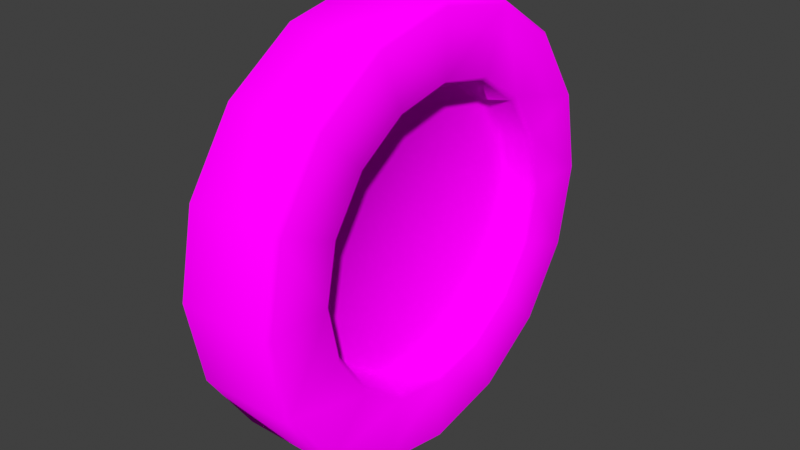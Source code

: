# Source: coin.blend  (saved by Blender 3.0.42; exported with 4.5.12 LTS)
import bpy
from mathutils import Matrix  # noqa: F401  (used for matrix-valued properties, if any)

bpy.ops.wm.read_factory_settings(use_empty=True)
scene = bpy.context.scene
scene.name = 'Scene'

# ---- collections
col_collection = bpy.data.collections.new('Collection'); scene.collection.children.link(col_collection)

# ---- images (referenced by path relative to the original .blend; pixels are not part of the script)
import os
ASSET_DIR = os.environ.get("B2B_ASSET_DIR", "")  # directory of the original .blend (textures are referenced by path, not embedded)
HERE = os.path.dirname(os.path.abspath(__file__))  # packed textures are extracted next to this script under _unpacked/

def load_image(name, relpath, width, height, colorspace="sRGB"):
    """Load a texture the original file referenced (path relative to the .blend, or extracted next to this script)."""
    p = next((c for c in (os.path.join(HERE, relpath), os.path.join(ASSET_DIR, relpath)) if relpath and os.path.exists(c)), "")
    if p:
        img = bpy.data.images.load(p, check_existing=True)
        img.name = name
    else:  # same state as the original file: an image datablock whose file is absent (Cycles renders it pink)
        img = bpy.data.images.new(name, width, height)
        img.source = "FILE"
        img.filepath = "//" + (relpath or name)
    img.colorspace_settings.name = colorspace
    return img
img_coin = load_image('coin', 'coinC_2.tif', 1024, 1024, 'sRGB')

# ---- materials (node trees are filled in below, after node groups)
mat_material_003 = bpy.data.materials.new('Material.003')

# ---- material node trees
mat_material_003.use_nodes = True; mat_material_003.node_tree.nodes.clear()
_N = mat_material_003.node_tree.nodes; _L = mat_material_003.node_tree.links
n0 = _N.new('ShaderNodeOutputMaterial'); n0.name = 'Material Output'; n0.location = (300, 300)
n1 = _N.new('ShaderNodeBsdfDiffuse'); n1.name = 'Diffuse BSDF'; n1.location = (10, 300)
n1.inputs[1].default_value = 0.5
n2 = _N.new('ShaderNodeTexImage'); n2.name = 'Image Texture'; n2.location = (-280, 280)
n2.image = img_coin
_L.new(n1.outputs[0], n0.inputs[0])
_L.new(n2.outputs[0], n1.inputs[0])
n0.is_active_output = True

# ---- world
world_world = bpy.data.worlds.new('World'); scene.world = world_world
world_world.use_nodes = True; world_world.node_tree.nodes.clear()
_N = world_world.node_tree.nodes; _L = world_world.node_tree.links
n0 = _N.new('ShaderNodeOutputWorld'); n0.name = 'World Output'; n0.location = (300, 300)
n1 = _N.new('ShaderNodeBackground'); n1.name = 'Background'; n1.location = (10, 300)
n1.inputs[0].default_value = (0.05088, 0.05088, 0.05088, 1.0)
_L.new(n1.outputs[0], n0.inputs[0])
n0.is_active_output = True
world_world.color = (0.05088, 0.05088, 0.05088)
world_world.use_sun_shadow = False
world_world.sun_shadow_jitter_overblur = 0.0

# ---- meshes
me_cylinder_004 = bpy.data.meshes.new('Cylinder.004')
me_cylinder_004.from_pydata([(-0.2107, 0.6586, 0.002195), (-0.2317, 0.6829, 0.002195), (0.228, 0.6829, 0.002195), (0.207, 0.6586, 0.002195), (-0.2317, 0.6306, -0.2607), (-0.2107, 0.6082, -0.2514), (0.207, 0.6082, -0.2514), (0.228, 0.6306, -0.2607), (-0.2317, 0.4817, -0.4836), (-0.2107, 0.4645, -0.4664), (0.207, 0.4645, -0.4664), (0.228, 0.4817, -0.4836), (-0.2317, 0.2588, -0.6325), (-0.2107, 0.2495, -0.6101), (0.207, 0.2495, -0.6101), (0.228, 0.2588, -0.6325), (-0.2317, -0.004088, -0.6848), (-0.2107, -0.004088, -0.6605), (0.207, -0.004088, -0.6605), (0.228, -0.004088, -0.6848), (-0.2317, -0.267, -0.6325), (-0.2107, -0.2577, -0.6101), (0.207, -0.2577, -0.6101), (0.228, -0.267, -0.6325), (-0.2317, -0.4899, -0.4836), (-0.2107, -0.4727, -0.4664), (0.207, -0.4727, -0.4664), (0.228, -0.4899, -0.4836), (-0.2317, -0.6388, -0.2607), (-0.2107, -0.6164, -0.2514), (0.207, -0.6164, -0.2514), (0.228, -0.6388, -0.2607), (-0.2317, -0.6911, 0.002195), (-0.2107, -0.6668, 0.002195), (0.207, -0.6668, 0.002195), (0.228, -0.6911, 0.002195), (-0.2317, -0.6388, 0.2651), (-0.2107, -0.6164, 0.2558), (0.207, -0.6164, 0.2558), (0.228, -0.6388, 0.2651), (-0.2317, -0.4899, 0.488), (-0.2107, -0.4727, 0.4708), (0.207, -0.4727, 0.4708), (0.228, -0.4899, 0.488), (-0.2317, -0.267, 0.6369), (-0.2107, -0.2577, 0.6145), (0.207, -0.2577, 0.6145), (0.228, -0.267, 0.6369), (-0.2317, -0.004087, 0.6892), (-0.2107, -0.004087, 0.6649), (0.207, -0.004087, 0.6649), (0.228, -0.004087, 0.6892), (-0.2317, 0.2588, 0.6369), (-0.2107, 0.2495, 0.6145), (0.207, 0.2495, 0.6145), (0.228, 0.2588, 0.6369), (-0.2317, 0.4817, 0.488), (-0.2107, 0.4645, 0.4708), (0.207, 0.4645, 0.4708), (0.228, 0.4817, 0.488), (-0.2317, 0.6306, 0.2651), (-0.2107, 0.6082, 0.2558), (0.207, 0.6082, 0.2558), (0.228, 0.6306, 0.2651), (-0.2317, 0.9738, 0.002195), (-0.21, 0.9959, 0.002195), (-0.21, 0.9198, -0.3805), (-0.2317, 0.8994, -0.372), (0.228, 0.8994, -0.372), (0.2063, 0.9198, -0.3805), (0.2063, 0.9959, 0.002195), (0.228, 0.9738, 0.002195), (-0.21, 0.703, -0.7049), (-0.2317, 0.6874, -0.6893), (0.228, 0.6874, -0.6893), (0.2063, 0.703, -0.7049), (-0.21, 0.3786, -0.9217), (-0.2317, 0.3701, -0.9012), (0.228, 0.3701, -0.9012), (0.2063, 0.3786, -0.9217), (-0.21, -0.004088, -0.9978), (-0.2317, -0.004088, -0.9757), (0.228, -0.004088, -0.9757), (0.2063, -0.004088, -0.9978), (-0.21, -0.3868, -0.9217), (-0.2317, -0.3783, -0.9012), (0.228, -0.3783, -0.9012), (0.2063, -0.3868, -0.9217), (-0.21, -0.7112, -0.7049), (-0.2317, -0.6956, -0.6893), (0.228, -0.6956, -0.6893), (0.2063, -0.7112, -0.7049), (-0.21, -0.928, -0.3805), (-0.2317, -0.9075, -0.372), (0.228, -0.9075, -0.372), (0.2063, -0.928, -0.3805), (-0.21, -1.004, 0.002195), (-0.2317, -0.982, 0.002195), (0.228, -0.982, 0.002195), (0.2063, -1.004, 0.002195), (-0.21, -0.928, 0.3849), (-0.2317, -0.9075, 0.3764), (0.228, -0.9075, 0.3764), (0.2063, -0.928, 0.3849), (-0.21, -0.7112, 0.7093), (-0.2317, -0.6956, 0.6937), (0.228, -0.6956, 0.6937), (0.2063, -0.7112, 0.7093), (-0.21, -0.3868, 0.9261), (-0.2317, -0.3783, 0.9056), (0.228, -0.3783, 0.9056), (0.2063, -0.3868, 0.9261), (-0.21, -0.004087, 1.002), (-0.2317, -0.004087, 0.9801), (0.228, -0.004087, 0.9801), (0.2063, -0.004087, 1.002), (-0.21, 0.3786, 0.9261), (-0.2317, 0.3701, 0.9056), (0.228, 0.3701, 0.9056), (0.2063, 0.3786, 0.9261), (-0.21, 0.703, 0.7093), (-0.2317, 0.6874, 0.6937), (0.228, 0.6874, 0.6937), (0.2063, 0.703, 0.7093), (-0.21, 0.9198, 0.3849), (-0.2317, 0.8994, 0.3764), (0.228, 0.8994, 0.3764), (0.2063, 0.9198, 0.3849), (-0.08432, 0.6096, 0.002195), (-0.1053, 0.6339, 0.002195), (-0.1053, 0.5853, -0.242), (-0.08432, 0.5629, -0.2326), (0.08061, 0.5629, -0.2326), (0.1016, 0.5853, -0.242), (0.1016, 0.6339, 0.002195), (0.08061, 0.6096, 0.002195), (-0.1053, 0.447, -0.4489), (-0.08432, 0.4298, -0.4317), (0.08061, 0.4298, -0.4317), (0.1016, 0.447, -0.4489), (-0.1053, 0.2401, -0.5872), (-0.08432, 0.2308, -0.5648), (0.08061, 0.2308, -0.5648), (0.1016, 0.2401, -0.5872), (-0.1053, -0.004088, -0.6358), (-0.08432, -0.004088, -0.6115), (0.08061, -0.004088, -0.6115), (0.1016, -0.004088, -0.6358), (-0.1053, -0.2482, -0.5872), (-0.08432, -0.2389, -0.5648), (0.08061, -0.2389, -0.5648), (0.1016, -0.2482, -0.5872), (-0.1053, -0.4552, -0.4489), (-0.08432, -0.438, -0.4317), (0.08061, -0.438, -0.4317), (0.1016, -0.4552, -0.4489), (-0.1053, -0.5935, -0.242), (-0.08432, -0.5711, -0.2326), (0.08061, -0.5711, -0.2326), (0.1016, -0.5935, -0.242), (-0.1053, -0.6421, 0.002195), (-0.08432, -0.6178, 0.002195), (0.08061, -0.6178, 0.002195), (0.1016, -0.6421, 0.002195), (-0.1053, -0.5935, 0.2463), (-0.08432, -0.5711, 0.237), (0.08061, -0.5711, 0.237), (0.1016, -0.5935, 0.2463), (-0.1053, -0.4552, 0.4533), (-0.08432, -0.438, 0.4361), (0.08061, -0.438, 0.4361), (0.1016, -0.4552, 0.4533), (-0.1053, -0.2482, 0.5916), (-0.08432, -0.2389, 0.5692), (0.08061, -0.2389, 0.5692), (0.1016, -0.2482, 0.5916), (-0.1053, -0.004087, 0.6402), (-0.08432, -0.004087, 0.6159), (0.08061, -0.004087, 0.6159), (0.1016, -0.004087, 0.6402), (-0.1053, 0.2401, 0.5916), (-0.08432, 0.2308, 0.5692), (0.08061, 0.2308, 0.5692), (0.1016, 0.2401, 0.5916), (-0.1053, 0.447, 0.4533), (-0.08432, 0.4298, 0.4361), (0.08061, 0.4298, 0.4361), (0.1016, 0.447, 0.4533), (-0.1053, 0.5853, 0.2463), (-0.08432, 0.5629, 0.237), (0.08061, 0.5629, 0.237), (0.1016, 0.5853, 0.2463)], [], [(127, 65, 124), (75, 76, 72), (79, 80, 76), (83, 84, 80), (87, 88, 84), (91, 92, 88), (95, 96, 92), (99, 100, 96), (103, 104, 100), (107, 108, 104), (111, 112, 108), (115, 116, 112), (119, 120, 116), (123, 124, 120), (46, 179, 50), (189, 141, 157), (69, 72, 66), (22, 147, 151), (0, 188, 61), (62, 134, 3), (6, 139, 10), (9, 140, 136), (10, 143, 14), (13, 144, 140), (14, 147, 18), (16, 85, 20), (21, 144, 17), (25, 148, 21), (26, 151, 155), (29, 152, 25), (30, 155, 159), (29, 160, 156), (30, 163, 34), (37, 160, 33), (38, 163, 167), (41, 164, 37), (42, 167, 171), (45, 168, 41), (42, 175, 46), (48, 109, 113), (49, 172, 45), (53, 176, 49), (54, 179, 183), (57, 180, 53), (54, 187, 58), (57, 188, 184), (58, 191, 62), (70, 66, 65), (1, 67, 4), (9, 130, 5), (170, 154, 138), (19, 86, 82), (51, 110, 47), (20, 89, 24), (48, 117, 52), (23, 90, 86), (51, 118, 114), (24, 93, 28), (52, 121, 56), (27, 94, 90), (60, 64, 1), (59, 118, 55), (32, 93, 97), (2, 68, 71), (56, 125, 60), (35, 94, 31), (8, 67, 73), (59, 126, 122), (32, 101, 36), (11, 68, 7), (6, 134, 133), (35, 102, 98), (8, 77, 12), (63, 71, 126), (36, 105, 40), (11, 78, 74), (43, 102, 39), (16, 77, 81), (44, 105, 109), (19, 78, 15), (47, 106, 43), (66, 64, 65), (69, 71, 68), (72, 67, 66), (75, 68, 74), (76, 73, 72), (75, 78, 79), (76, 81, 77), (79, 82, 83), (84, 81, 80), (83, 86, 87), (88, 85, 84), (87, 90, 91), (92, 89, 88), (91, 94, 95), (92, 97, 93), (95, 98, 99), (100, 97, 96), (103, 98, 102), (104, 101, 100), (103, 106, 107), (104, 109, 105), (107, 110, 111), (108, 113, 109), (111, 114, 115), (112, 117, 113), (115, 118, 119), (120, 117, 116), (123, 118, 122), (120, 125, 121), (123, 126, 127), (124, 64, 125), (127, 71, 70), (1, 5, 0), (2, 6, 7), (8, 5, 4), (11, 6, 10), (12, 9, 8), (15, 10, 14), (16, 13, 12), (19, 14, 18), (20, 17, 16), (19, 22, 23), (24, 21, 20), (23, 26, 27), (28, 25, 24), (27, 30, 31), (32, 29, 28), (35, 30, 34), (32, 37, 33), (35, 38, 39), (36, 41, 37), (39, 42, 43), (40, 45, 41), (43, 46, 47), (48, 45, 44), (47, 50, 51), (48, 53, 49), (51, 54, 55), (52, 57, 53), (55, 58, 59), (56, 61, 57), (59, 62, 63), (1, 61, 60), (2, 62, 3), (129, 131, 128), (134, 132, 133), (130, 137, 131), (133, 138, 139), (140, 137, 136), (143, 138, 142), (144, 141, 140), (147, 142, 146), (144, 149, 145), (147, 150, 151), (148, 153, 149), (151, 154, 155), (156, 153, 152), (159, 154, 158), (160, 157, 156), (163, 158, 162), (160, 165, 161), (163, 166, 167), (164, 169, 165), (167, 170, 171), (172, 169, 168), (175, 170, 174), (176, 173, 172), (179, 174, 178), (176, 181, 177), (179, 182, 183), (180, 185, 181), (183, 186, 187), (184, 189, 185), (187, 190, 191), (129, 189, 188), (134, 190, 135), (5, 129, 0), (127, 70, 65), (75, 79, 76), (79, 83, 80), (83, 87, 84), (87, 91, 88), (91, 95, 92), (95, 99, 96), (99, 103, 100), (103, 107, 104), (107, 111, 108), (111, 115, 112), (115, 119, 116), (119, 123, 120), (123, 127, 124), (46, 175, 179), (189, 128, 131), (131, 137, 189), (137, 141, 189), (141, 145, 149), (149, 153, 157), (157, 161, 165), (165, 169, 173), (173, 177, 181), (181, 185, 189), (141, 149, 157), (157, 165, 189), (165, 173, 189), (173, 181, 189), (69, 75, 72), (22, 18, 147), (0, 129, 188), (62, 191, 134), (6, 133, 139), (9, 13, 140), (10, 139, 143), (13, 17, 144), (14, 143, 147), (16, 81, 85), (21, 148, 144), (25, 152, 148), (26, 22, 151), (29, 156, 152), (30, 26, 155), (29, 33, 160), (30, 159, 163), (37, 164, 160), (38, 34, 163), (41, 168, 164), (42, 38, 167), (45, 172, 168), (42, 171, 175), (48, 44, 109), (49, 176, 172), (53, 180, 176), (54, 50, 179), (57, 184, 180), (54, 183, 187), (57, 61, 188), (58, 187, 191), (70, 69, 66), (1, 64, 67), (9, 136, 130), (138, 132, 135), (135, 190, 138), (190, 186, 138), (186, 182, 170), (182, 178, 170), (178, 174, 170), (170, 166, 162), (162, 158, 154), (154, 150, 146), (146, 142, 154), (142, 138, 154), (170, 162, 154), (138, 186, 170), (19, 23, 86), (51, 114, 110), (20, 85, 89), (48, 113, 117), (23, 27, 90), (51, 55, 118), (24, 89, 93), (52, 117, 121), (27, 31, 94), (60, 125, 64), (59, 122, 118), (32, 28, 93), (2, 7, 68), (56, 121, 125), (35, 98, 94), (8, 4, 67), (59, 63, 126), (32, 97, 101), (11, 74, 68), (6, 3, 134), (35, 39, 102), (8, 73, 77), (63, 2, 71), (36, 101, 105), (11, 15, 78), (43, 106, 102), (16, 12, 77), (44, 40, 105), (19, 82, 78), (47, 110, 106), (66, 67, 64), (69, 70, 71), (72, 73, 67), (75, 69, 68), (76, 77, 73), (75, 74, 78), (76, 80, 81), (79, 78, 82), (84, 85, 81), (83, 82, 86), (88, 89, 85), (87, 86, 90), (92, 93, 89), (91, 90, 94), (92, 96, 97), (95, 94, 98), (100, 101, 97), (103, 99, 98), (104, 105, 101), (103, 102, 106), (104, 108, 109), (107, 106, 110), (108, 112, 113), (111, 110, 114), (112, 116, 117), (115, 114, 118), (120, 121, 117), (123, 119, 118), (120, 124, 125), (123, 122, 126), (124, 65, 64), (127, 126, 71), (1, 4, 5), (2, 3, 6), (8, 9, 5), (11, 7, 6), (12, 13, 9), (15, 11, 10), (16, 17, 13), (19, 15, 14), (20, 21, 17), (19, 18, 22), (24, 25, 21), (23, 22, 26), (28, 29, 25), (27, 26, 30), (32, 33, 29), (35, 31, 30), (32, 36, 37), (35, 34, 38), (36, 40, 41), (39, 38, 42), (40, 44, 45), (43, 42, 46), (48, 49, 45), (47, 46, 50), (48, 52, 53), (51, 50, 54), (52, 56, 57), (55, 54, 58), (56, 60, 61), (59, 58, 62), (1, 0, 61), (2, 63, 62), (129, 130, 131), (134, 135, 132), (130, 136, 137), (133, 132, 138), (140, 141, 137), (143, 139, 138), (144, 145, 141), (147, 143, 142), (144, 148, 149), (147, 146, 150), (148, 152, 153), (151, 150, 154), (156, 157, 153), (159, 155, 154), (160, 161, 157), (163, 159, 158), (160, 164, 165), (163, 162, 166), (164, 168, 169), (167, 166, 170), (172, 173, 169), (175, 171, 170), (176, 177, 173), (179, 175, 174), (176, 180, 181), (179, 178, 182), (180, 184, 185), (183, 182, 186), (184, 188, 189), (187, 186, 190), (129, 128, 189), (134, 191, 190), (5, 130, 129)])
me_cylinder_004.polygons.foreach_set('use_smooth', [True] * 380)
_uv = me_cylinder_004.uv_layers.new(name='UVMap')
_uv.uv.foreach_set('vector', [0.097, 0.7765, 0.1576, 0.7185, 0.1576, 0.7765, 0.097, 0.6026, 0.1576, 0.5446, 0.1576, 0.6026, 0.097, 0.5446, 0.1576, 0.4867, 0.1576, 0.5446, 0.097, 0.4867, 0.1576, 0.4287, 0.1576, 0.4867, 0.097, 0.4287, 0.1576, 0.3707, 0.1576, 0.4287, 0.097, 0.3707, 0.1576, 0.3128, 0.1576, 0.3707, 0.097, 0.3128, 0.1576, 0.2548, 0.1576, 0.3128, 0.097, 0.2548, 0.1576, 0.1969, 0.1576, 0.2548, 0.097, 0.1969, 0.1576, 0.1389, 0.1576, 0.1969, 0.097, 0.1389, 0.1576, 0.08093, 0.1576, 0.1389, 0.097, 0.08093, 0.1576, 0.02296, 0.1576, 0.08093, 0.097, 0.9504, 0.1576, 0.8924, 0.1576, 0.9504, 0.097, 0.8924, 0.1576, 0.8345, 0.1576, 0.8924, 0.097, 0.8345, 0.1576, 0.7765, 0.1576, 0.8345, 0.05916, 0.08093, 0.04327, 0.02296, 0.05916, 0.02296, 0.5074, 0.4421, 0.363, 0.5386, 0.2666, 0.3942, 0.097, 0.6606, 0.1576, 0.6026, 0.1576, 0.6606, 0.05916, 0.4287, 0.04327, 0.4867, 0.04327, 0.4287, 0.1955, 0.7185, 0.2114, 0.7765, 0.1955, 0.7765, 0.05916, 0.7765, 0.04327, 0.7185, 0.05916, 0.7185, 0.05916, 0.6606, 0.04327, 0.6026, 0.05916, 0.6026, 0.1955, 0.6026, 0.2114, 0.5446, 0.2114, 0.6026, 0.05916, 0.6026, 0.04327, 0.5446, 0.05916, 0.5446, 0.1955, 0.5446, 0.2114, 0.4867, 0.2114, 0.5446, 0.05916, 0.5446, 0.04327, 0.4867, 0.05916, 0.4867, 0.1904, 0.4867, 0.1622, 0.4287, 0.1904, 0.4287, 0.1955, 0.4287, 0.2114, 0.4867, 0.1955, 0.4867, 0.1955, 0.3707, 0.2114, 0.4287, 0.1955, 0.4287, 0.05916, 0.3707, 0.04327, 0.4287, 0.04327, 0.3707, 0.1955, 0.3128, 0.2114, 0.3707, 0.1955, 0.3707, 0.05916, 0.3128, 0.04327, 0.3707, 0.04327, 0.3128, 0.1955, 0.3128, 0.2114, 0.2548, 0.2114, 0.3128, 0.05916, 0.3128, 0.04327, 0.2548, 0.05916, 0.2548, 0.1955, 0.1969, 0.2114, 0.2548, 0.1955, 0.2548, 0.05916, 0.1969, 0.04327, 0.2548, 0.04327, 0.1969, 0.1955, 0.1389, 0.2114, 0.1969, 0.1955, 0.1969, 0.05916, 0.1389, 0.04327, 0.1969, 0.04327, 0.1389, 0.1955, 0.08093, 0.2114, 0.1389, 0.1955, 0.1389, 0.05916, 0.1389, 0.04327, 0.08093, 0.05916, 0.08093, 0.1904, 0.02296, 0.1622, 0.08093, 0.1622, 0.02296, 0.1955, 0.02296, 0.2114, 0.08093, 0.1955, 0.08093, 0.1955, 0.8924, 0.2114, 0.9504, 0.1955, 0.9504, 0.05916, 0.8924, 0.04327, 0.9504, 0.04327, 0.8924, 0.1955, 0.8345, 0.2114, 0.8924, 0.1955, 0.8924, 0.05916, 0.8924, 0.04327, 0.8345, 0.05916, 0.8345, 0.1955, 0.8345, 0.2114, 0.7765, 0.2114, 0.8345, 0.05916, 0.8345, 0.04327, 0.7765, 0.05916, 0.7765, 0.097, 0.7185, 0.1576, 0.6606, 0.1576, 0.7185, 0.1904, 0.7185, 0.1622, 0.6606, 0.1904, 0.6606, 0.1955, 0.6026, 0.2114, 0.6606, 0.1955, 0.6606, 0.4135, 0.2836, 0.2648, 0.1842, 0.3642, 0.03551, 0.06423, 0.4867, 0.09249, 0.4287, 0.09249, 0.4867, 0.06423, 0.02296, 0.09249, 0.08093, 0.06423, 0.08093, 0.1904, 0.4287, 0.1622, 0.3707, 0.1904, 0.3707, 0.1904, 0.9504, 0.1622, 0.8924, 0.1904, 0.8924, 0.06423, 0.4287, 0.09249, 0.3707, 0.09249, 0.4287, 0.06423, 0.9504, 0.09249, 0.8924, 0.09249, 0.9504, 0.1904, 0.3707, 0.1622, 0.3128, 0.1904, 0.3128, 0.1904, 0.8924, 0.1622, 0.8345, 0.1904, 0.8345, 0.06423, 0.3707, 0.09249, 0.3128, 0.09249, 0.3707, 0.1904, 0.7765, 0.1622, 0.7185, 0.1904, 0.7185, 0.06423, 0.8345, 0.09249, 0.8924, 0.06423, 0.8924, 0.1904, 0.2548, 0.1622, 0.3128, 0.1622, 0.2548, 0.06423, 0.7185, 0.09249, 0.6606, 0.09249, 0.7185, 0.1904, 0.8345, 0.1622, 0.7765, 0.1904, 0.7765, 0.06423, 0.2548, 0.09249, 0.3128, 0.06423, 0.3128, 0.1904, 0.6026, 0.1622, 0.6606, 0.1622, 0.6026, 0.06423, 0.8345, 0.09249, 0.7765, 0.09249, 0.8345, 0.1904, 0.2548, 0.1622, 0.1969, 0.1904, 0.1969, 0.06423, 0.6026, 0.09249, 0.6606, 0.06423, 0.6606, 0.05916, 0.6606, 0.04327, 0.7185, 0.04327, 0.6606, 0.06423, 0.2548, 0.09249, 0.1969, 0.09249, 0.2548, 0.1904, 0.6026, 0.1622, 0.5446, 0.1904, 0.5446, 0.06423, 0.7765, 0.09249, 0.7185, 0.09249, 0.7765, 0.1904, 0.1969, 0.1622, 0.1389, 0.1904, 0.1389, 0.06423, 0.6026, 0.09249, 0.5446, 0.09249, 0.6026, 0.06423, 0.1389, 0.09249, 0.1969, 0.06423, 0.1969, 0.1904, 0.4867, 0.1622, 0.5446, 0.1622, 0.4867, 0.1904, 0.08093, 0.1622, 0.1389, 0.1622, 0.08093, 0.06423, 0.4867, 0.09249, 0.5446, 0.06423, 0.5446, 0.06423, 0.08093, 0.09249, 0.1389, 0.06423, 0.1389, 0.1576, 0.6606, 0.1622, 0.7185, 0.1576, 0.7185, 0.097, 0.6606, 0.09249, 0.7185, 0.09249, 0.6606, 0.1576, 0.6026, 0.1622, 0.6606, 0.1576, 0.6606, 0.097, 0.6026, 0.09249, 0.6606, 0.09249, 0.6026, 0.1576, 0.5446, 0.1622, 0.6026, 0.1576, 0.6026, 0.097, 0.6026, 0.09249, 0.5446, 0.097, 0.5446, 0.1576, 0.5446, 0.1622, 0.4867, 0.1622, 0.5446, 0.097, 0.5446, 0.09249, 0.4867, 0.097, 0.4867, 0.1576, 0.4287, 0.1622, 0.4867, 0.1576, 0.4867, 0.097, 0.4867, 0.09249, 0.4287, 0.097, 0.4287, 0.1576, 0.3707, 0.1622, 0.4287, 0.1576, 0.4287, 0.097, 0.4287, 0.09249, 0.3707, 0.097, 0.3707, 0.1576, 0.3128, 0.1622, 0.3707, 0.1576, 0.3707, 0.097, 0.3707, 0.09249, 0.3128, 0.097, 0.3128, 0.1576, 0.3128, 0.1622, 0.2548, 0.1622, 0.3128, 0.097, 0.3128, 0.09249, 0.2548, 0.097, 0.2548, 0.1576, 0.1969, 0.1622, 0.2548, 0.1576, 0.2548, 0.097, 0.1969, 0.09249, 0.2548, 0.09249, 0.1969, 0.1576, 0.1389, 0.1622, 0.1969, 0.1576, 0.1969, 0.097, 0.1969, 0.09249, 0.1389, 0.097, 0.1389, 0.1576, 0.1389, 0.1622, 0.08093, 0.1622, 0.1389, 0.097, 0.1389, 0.09249, 0.08093, 0.097, 0.08093, 0.1576, 0.08093, 0.1622, 0.02296, 0.1622, 0.08093, 0.097, 0.08093, 0.09249, 0.02296, 0.097, 0.02296, 0.1576, 0.9504, 0.1622, 0.8924, 0.1622, 0.9504, 0.097, 0.9504, 0.09249, 0.8924, 0.097, 0.8924, 0.1576, 0.8345, 0.1622, 0.8924, 0.1576, 0.8924, 0.097, 0.8345, 0.09249, 0.8924, 0.09249, 0.8345, 0.1576, 0.8345, 0.1622, 0.7765, 0.1622, 0.8345, 0.097, 0.8345, 0.09249, 0.7765, 0.097, 0.7765, 0.1576, 0.7765, 0.1622, 0.7185, 0.1622, 0.7765, 0.097, 0.7765, 0.09249, 0.7185, 0.097, 0.7185, 0.1904, 0.7185, 0.1955, 0.6606, 0.1955, 0.7185, 0.06423, 0.7185, 0.05916, 0.6606, 0.06423, 0.6606, 0.1904, 0.6026, 0.1955, 0.6606, 0.1904, 0.6606, 0.06423, 0.6026, 0.05916, 0.6606, 0.05916, 0.6026, 0.1904, 0.5446, 0.1955, 0.6026, 0.1904, 0.6026, 0.06423, 0.5446, 0.05916, 0.6026, 0.05916, 0.5446, 0.1904, 0.4867, 0.1955, 0.5446, 0.1904, 0.5446, 0.06423, 0.4867, 0.05916, 0.5446, 0.05916, 0.4867, 0.1904, 0.4287, 0.1955, 0.4867, 0.1904, 0.4867, 0.06423, 0.4867, 0.05916, 0.4287, 0.06423, 0.4287, 0.1904, 0.3707, 0.1955, 0.4287, 0.1904, 0.4287, 0.06423, 0.4287, 0.05916, 0.3707, 0.06423, 0.3707, 0.1904, 0.3128, 0.1955, 0.3707, 0.1904, 0.3707, 0.06423, 0.3707, 0.05916, 0.3128, 0.06423, 0.3128, 0.1904, 0.2548, 0.1955, 0.3128, 0.1904, 0.3128, 0.06423, 0.2548, 0.05916, 0.3128, 0.05916, 0.2548, 0.1904, 0.2548, 0.1955, 0.1969, 0.1955, 0.2548, 0.06423, 0.2548, 0.05916, 0.1969, 0.06423, 0.1969, 0.1904, 0.1969, 0.1955, 0.1389, 0.1955, 0.1969, 0.06423, 0.1969, 0.05916, 0.1389, 0.06423, 0.1389, 0.1904, 0.1389, 0.1955, 0.08093, 0.1955, 0.1389, 0.06423, 0.1389, 0.05916, 0.08093, 0.06423, 0.08093, 0.1904, 0.02296, 0.1955, 0.08093, 0.1904, 0.08093, 0.06423, 0.08093, 0.05916, 0.02296, 0.06423, 0.02296, 0.1904, 0.9504, 0.1955, 0.8924, 0.1955, 0.9504, 0.06423, 0.9504, 0.05916, 0.8924, 0.06423, 0.8924, 0.1904, 0.8924, 0.1955, 0.8345, 0.1955, 0.8924, 0.06423, 0.8924, 0.05916, 0.8345, 0.06423, 0.8345, 0.1904, 0.8345, 0.1955, 0.7765, 0.1955, 0.8345, 0.06423, 0.8345, 0.05916, 0.7765, 0.06423, 0.7765, 0.1904, 0.7185, 0.1955, 0.7765, 0.1904, 0.7765, 0.06423, 0.7185, 0.05916, 0.7765, 0.05916, 0.7185, 0.2114, 0.7185, 0.2164, 0.6606, 0.2164, 0.7185, 0.04327, 0.7185, 0.0382, 0.6606, 0.04327, 0.6606, 0.2114, 0.6606, 0.2164, 0.6026, 0.2164, 0.6606, 0.04327, 0.6606, 0.0382, 0.6026, 0.04327, 0.6026, 0.2114, 0.5446, 0.2164, 0.6026, 0.2114, 0.6026, 0.04327, 0.5446, 0.0382, 0.6026, 0.0382, 0.5446, 0.2114, 0.4867, 0.2164, 0.5446, 0.2114, 0.5446, 0.04327, 0.4867, 0.0382, 0.5446, 0.0382, 0.4867, 0.2114, 0.4867, 0.2164, 0.4287, 0.2164, 0.4867, 0.04327, 0.4867, 0.0382, 0.4287, 0.04327, 0.4287, 0.2114, 0.4287, 0.2164, 0.3707, 0.2164, 0.4287, 0.04327, 0.4287, 0.0382, 0.3707, 0.04327, 0.3707, 0.2114, 0.3128, 0.2164, 0.3707, 0.2114, 0.3707, 0.04327, 0.3128, 0.0382, 0.3707, 0.0382, 0.3128, 0.2114, 0.2548, 0.2164, 0.3128, 0.2114, 0.3128, 0.04327, 0.2548, 0.0382, 0.3128, 0.0382, 0.2548, 0.2114, 0.2548, 0.2164, 0.1969, 0.2164, 0.2548, 0.04327, 0.2548, 0.0382, 0.1969, 0.04327, 0.1969, 0.2114, 0.1969, 0.2164, 0.1389, 0.2164, 0.1969, 0.04327, 0.1969, 0.0382, 0.1389, 0.04327, 0.1389, 0.2114, 0.08093, 0.2164, 0.1389, 0.2114, 0.1389, 0.04327, 0.08093, 0.0382, 0.1389, 0.0382, 0.08093, 0.2114, 0.02296, 0.2164, 0.08093, 0.2114, 0.08093, 0.04327, 0.02296, 0.0382, 0.08093, 0.0382, 0.02296, 0.2114, 0.9504, 0.2164, 0.8924, 0.2164, 0.9504, 0.04327, 0.9504, 0.0382, 0.8924, 0.04327, 0.8924, 0.2114, 0.8924, 0.2164, 0.8345, 0.2164, 0.8924, 0.04327, 0.8924, 0.0382, 0.8345, 0.04327, 0.8345, 0.2114, 0.8345, 0.2164, 0.7765, 0.2164, 0.8345, 0.04327, 0.8345, 0.0382, 0.7765, 0.04327, 0.7765, 0.2114, 0.7185, 0.2164, 0.7765, 0.2114, 0.7765, 0.04327, 0.7185, 0.0382, 0.7765, 0.0382, 0.7185, 0.1955, 0.6606, 0.2114, 0.7185, 0.1955, 0.7185, 0.097, 0.7765, 0.097, 0.7185, 0.1576, 0.7185, 0.097, 0.6026, 0.097, 0.5446, 0.1576, 0.5446, 0.097, 0.5446, 0.097, 0.4867, 0.1576, 0.4867, 0.097, 0.4867, 0.097, 0.4287, 0.1576, 0.4287, 0.097, 0.4287, 0.097, 0.3707, 0.1576, 0.3707, 0.097, 0.3707, 0.097, 0.3128, 0.1576, 0.3128, 0.097, 0.3128, 0.097, 0.2548, 0.1576, 0.2548, 0.097, 0.2548, 0.097, 0.1969, 0.1576, 0.1969, 0.097, 0.1969, 0.097, 0.1389, 0.1576, 0.1389, 0.097, 0.1389, 0.097, 0.08093, 0.1576, 0.08093, 0.097, 0.08093, 0.097, 0.02296, 0.1576, 0.02296, 0.097, 0.9504, 0.097, 0.8924, 0.1576, 0.8924, 0.097, 0.8924, 0.097, 0.8345, 0.1576, 0.8345, 0.097, 0.8345, 0.097, 0.7765, 0.1576, 0.7765, 0.05916, 0.08093, 0.04327, 0.08093, 0.04327, 0.02296, 0.5074, 0.4421, 0.4891, 0.4864, 0.4552, 0.5203, 0.4552, 0.5203, 0.4109, 0.5386, 0.5074, 0.4421, 0.4109, 0.5386, 0.363, 0.5386, 0.5074, 0.4421, 0.363, 0.5386, 0.3188, 0.5203, 0.2849, 0.4864, 0.2849, 0.4864, 0.2666, 0.4421, 0.2666, 0.3942, 0.2666, 0.3942, 0.2849, 0.35, 0.3188, 0.3161, 0.3188, 0.3161, 0.363, 0.2978, 0.4109, 0.2978, 0.4109, 0.2978, 0.4552, 0.3161, 0.4891, 0.35, 0.4891, 0.35, 0.5074, 0.3942, 0.5074, 0.4421, 0.363, 0.5386, 0.2849, 0.4864, 0.2666, 0.3942, 0.2666, 0.3942, 0.3188, 0.3161, 0.5074, 0.4421, 0.3188, 0.3161, 0.4109, 0.2978, 0.5074, 0.4421, 0.4109, 0.2978, 0.4891, 0.35, 0.5074, 0.4421, 0.097, 0.6606, 0.097, 0.6026, 0.1576, 0.6026, 0.05916, 0.4287, 0.05916, 0.4867, 0.04327, 0.4867, 0.1955, 0.7185, 0.2114, 0.7185, 0.2114, 0.7765, 0.05916, 0.7765, 0.04327, 0.7765, 0.04327, 0.7185, 0.05916, 0.6606, 0.04327, 0.6606, 0.04327, 0.6026, 0.1955, 0.6026, 0.1955, 0.5446, 0.2114, 0.5446, 0.05916, 0.6026, 0.04327, 0.6026, 0.04327, 0.5446, 0.1955, 0.5446, 0.1955, 0.4867, 0.2114, 0.4867, 0.05916, 0.5446, 0.04327, 0.5446, 0.04327, 0.4867, 0.1904, 0.4867, 0.1622, 0.4867, 0.1622, 0.4287, 0.1955, 0.4287, 0.2114, 0.4287, 0.2114, 0.4867, 0.1955, 0.3707, 0.2114, 0.3707, 0.2114, 0.4287, 0.05916, 0.3707, 0.05916, 0.4287, 0.04327, 0.4287, 0.1955, 0.3128, 0.2114, 0.3128, 0.2114, 0.3707, 0.05916, 0.3128, 0.05916, 0.3707, 0.04327, 0.3707, 0.1955, 0.3128, 0.1955, 0.2548, 0.2114, 0.2548, 0.05916, 0.3128, 0.04327, 0.3128, 0.04327, 0.2548, 0.1955, 0.1969, 0.2114, 0.1969, 0.2114, 0.2548, 0.05916, 0.1969, 0.05916, 0.2548, 0.04327, 0.2548, 0.1955, 0.1389, 0.2114, 0.1389, 0.2114, 0.1969, 0.05916, 0.1389, 0.05916, 0.1969, 0.04327, 0.1969, 0.1955, 0.08093, 0.2114, 0.08093, 0.2114, 0.1389, 0.05916, 0.1389, 0.04327, 0.1389, 0.04327, 0.08093, 0.1904, 0.02296, 0.1904, 0.08093, 0.1622, 0.08093, 0.1955, 0.02296, 0.2114, 0.02296, 0.2114, 0.08093, 0.1955, 0.8924, 0.2114, 0.8924, 0.2114, 0.9504, 0.05916, 0.8924, 0.05916, 0.9504, 0.04327, 0.9504, 0.1955, 0.8345, 0.2114, 0.8345, 0.2114, 0.8924, 0.05916, 0.8924, 0.04327, 0.8924, 0.04327, 0.8345, 0.1955, 0.8345, 0.1955, 0.7765, 0.2114, 0.7765, 0.05916, 0.8345, 0.04327, 0.8345, 0.04327, 0.7765, 0.097, 0.7185, 0.097, 0.6606, 0.1576, 0.6606, 0.1904, 0.7185, 0.1622, 0.7185, 0.1622, 0.6606, 0.1955, 0.6026, 0.2114, 0.6026, 0.2114, 0.6606, 0.3642, 0.03551, 0.4135, 0.03551, 0.4591, 0.0544, 0.4591, 0.0544, 0.494, 0.08929, 0.3642, 0.03551, 0.494, 0.08929, 0.5129, 0.1349, 0.3642, 0.03551, 0.5129, 0.1349, 0.5129, 0.1842, 0.4135, 0.2836, 0.5129, 0.1842, 0.494, 0.2298, 0.4135, 0.2836, 0.494, 0.2298, 0.4591, 0.2647, 0.4135, 0.2836, 0.4135, 0.2836, 0.3642, 0.2836, 0.3186, 0.2647, 0.3186, 0.2647, 0.2837, 0.2298, 0.2648, 0.1842, 0.2648, 0.1842, 0.2648, 0.1349, 0.2837, 0.08929, 0.2837, 0.08929, 0.3186, 0.0544, 0.2648, 0.1842, 0.3186, 0.0544, 0.3642, 0.03551, 0.2648, 0.1842, 0.4135, 0.2836, 0.3186, 0.2647, 0.2648, 0.1842, 0.3642, 0.03551, 0.5129, 0.1349, 0.4135, 0.2836, 0.06423, 0.4867, 0.06423, 0.4287, 0.09249, 0.4287, 0.06423, 0.02296, 0.09249, 0.02296, 0.09249, 0.08093, 0.1904, 0.4287, 0.1622, 0.4287, 0.1622, 0.3707, 0.1904, 0.9504, 0.1622, 0.9504, 0.1622, 0.8924, 0.06423, 0.4287, 0.06423, 0.3707, 0.09249, 0.3707, 0.06423, 0.9504, 0.06423, 0.8924, 0.09249, 0.8924, 0.1904, 0.3707, 0.1622, 0.3707, 0.1622, 0.3128, 0.1904, 0.8924, 0.1622, 0.8924, 0.1622, 0.8345, 0.06423, 0.3707, 0.06423, 0.3128, 0.09249, 0.3128, 0.1904, 0.7765, 0.1622, 0.7765, 0.1622, 0.7185, 0.06423, 0.8345, 0.09249, 0.8345, 0.09249, 0.8924, 0.1904, 0.2548, 0.1904, 0.3128, 0.1622, 0.3128, 0.06423, 0.7185, 0.06423, 0.6606, 0.09249, 0.6606, 0.1904, 0.8345, 0.1622, 0.8345, 0.1622, 0.7765, 0.06423, 0.2548, 0.09249, 0.2548, 0.09249, 0.3128, 0.1904, 0.6026, 0.1904, 0.6606, 0.1622, 0.6606, 0.06423, 0.8345, 0.06423, 0.7765, 0.09249, 0.7765, 0.1904, 0.2548, 0.1622, 0.2548, 0.1622, 0.1969, 0.06423, 0.6026, 0.09249, 0.6026, 0.09249, 0.6606, 0.05916, 0.6606, 0.05916, 0.7185, 0.04327, 0.7185, 0.06423, 0.2548, 0.06423, 0.1969, 0.09249, 0.1969, 0.1904, 0.6026, 0.1622, 0.6026, 0.1622, 0.5446, 0.06423, 0.7765, 0.06423, 0.7185, 0.09249, 0.7185, 0.1904, 0.1969, 0.1622, 0.1969, 0.1622, 0.1389, 0.06423, 0.6026, 0.06423, 0.5446, 0.09249, 0.5446, 0.06423, 0.1389, 0.09249, 0.1389, 0.09249, 0.1969, 0.1904, 0.4867, 0.1904, 0.5446, 0.1622, 0.5446, 0.1904, 0.08093, 0.1904, 0.1389, 0.1622, 0.1389, 0.06423, 0.4867, 0.09249, 0.4867, 0.09249, 0.5446, 0.06423, 0.08093, 0.09249, 0.08093, 0.09249, 0.1389, 0.1576, 0.6606, 0.1622, 0.6606, 0.1622, 0.7185, 0.097, 0.6606, 0.097, 0.7185, 0.09249, 0.7185, 0.1576, 0.6026, 0.1622, 0.6026, 0.1622, 0.6606, 0.097, 0.6026, 0.097, 0.6606, 0.09249, 0.6606, 0.1576, 0.5446, 0.1622, 0.5446, 0.1622, 0.6026, 0.097, 0.6026, 0.09249, 0.6026, 0.09249, 0.5446, 0.1576, 0.5446, 0.1576, 0.4867, 0.1622, 0.4867, 0.097, 0.5446, 0.09249, 0.5446, 0.09249, 0.4867, 0.1576, 0.4287, 0.1622, 0.4287, 0.1622, 0.4867, 0.097, 0.4867, 0.09249, 0.4867, 0.09249, 0.4287, 0.1576, 0.3707, 0.1622, 0.3707, 0.1622, 0.4287, 0.097, 0.4287, 0.09249, 0.4287, 0.09249, 0.3707, 0.1576, 0.3128, 0.1622, 0.3128, 0.1622, 0.3707, 0.097, 0.3707, 0.09249, 0.3707, 0.09249, 0.3128, 0.1576, 0.3128, 0.1576, 0.2548, 0.1622, 0.2548, 0.097, 0.3128, 0.09249, 0.3128, 0.09249, 0.2548, 0.1576, 0.1969, 0.1622, 0.1969, 0.1622, 0.2548, 0.097, 0.1969, 0.097, 0.2548, 0.09249, 0.2548, 0.1576, 0.1389, 0.1622, 0.1389, 0.1622, 0.1969, 0.097, 0.1969, 0.09249, 0.1969, 0.09249, 0.1389, 0.1576, 0.1389, 0.1576, 0.08093, 0.1622, 0.08093, 0.097, 0.1389, 0.09249, 0.1389, 0.09249, 0.08093, 0.1576, 0.08093, 0.1576, 0.02296, 0.1622, 0.02296, 0.097, 0.08093, 0.09249, 0.08093, 0.09249, 0.02296, 0.1576, 0.9504, 0.1576, 0.8924, 0.1622, 0.8924, 0.097, 0.9504, 0.09249, 0.9504, 0.09249, 0.8924, 0.1576, 0.8345, 0.1622, 0.8345, 0.1622, 0.8924, 0.097, 0.8345, 0.097, 0.8924, 0.09249, 0.8924, 0.1576, 0.8345, 0.1576, 0.7765, 0.1622, 0.7765, 0.097, 0.8345, 0.09249, 0.8345, 0.09249, 0.7765, 0.1576, 0.7765, 0.1576, 0.7185, 0.1622, 0.7185, 0.097, 0.7765, 0.09249, 0.7765, 0.09249, 0.7185, 0.1904, 0.7185, 0.1904, 0.6606, 0.1955, 0.6606, 0.06423, 0.7185, 0.05916, 0.7185, 0.05916, 0.6606, 0.1904, 0.6026, 0.1955, 0.6026, 0.1955, 0.6606, 0.06423, 0.6026, 0.06423, 0.6606, 0.05916, 0.6606, 0.1904, 0.5446, 0.1955, 0.5446, 0.1955, 0.6026, 0.06423, 0.5446, 0.06423, 0.6026, 0.05916, 0.6026, 0.1904, 0.4867, 0.1955, 0.4867, 0.1955, 0.5446, 0.06423, 0.4867, 0.06423, 0.5446, 0.05916, 0.5446, 0.1904, 0.4287, 0.1955, 0.4287, 0.1955, 0.4867, 0.06423, 0.4867, 0.05916, 0.4867, 0.05916, 0.4287, 0.1904, 0.3707, 0.1955, 0.3707, 0.1955, 0.4287, 0.06423, 0.4287, 0.05916, 0.4287, 0.05916, 0.3707, 0.1904, 0.3128, 0.1955, 0.3128, 0.1955, 0.3707, 0.06423, 0.3707, 0.05916, 0.3707, 0.05916, 0.3128, 0.1904, 0.2548, 0.1955, 0.2548, 0.1955, 0.3128, 0.06423, 0.2548, 0.06423, 0.3128, 0.05916, 0.3128, 0.1904, 0.2548, 0.1904, 0.1969, 0.1955, 0.1969, 0.06423, 0.2548, 0.05916, 0.2548, 0.05916, 0.1969, 0.1904, 0.1969, 0.1904, 0.1389, 0.1955, 0.1389, 0.06423, 0.1969, 0.05916, 0.1969, 0.05916, 0.1389, 0.1904, 0.1389, 0.1904, 0.08093, 0.1955, 0.08093, 0.06423, 0.1389, 0.05916, 0.1389, 0.05916, 0.08093, 0.1904, 0.02296, 0.1955, 0.02296, 0.1955, 0.08093, 0.06423, 0.08093, 0.05916, 0.08093, 0.05916, 0.02296, 0.1904, 0.9504, 0.1904, 0.8924, 0.1955, 0.8924, 0.06423, 0.9504, 0.05916, 0.9504, 0.05916, 0.8924, 0.1904, 0.8924, 0.1904, 0.8345, 0.1955, 0.8345, 0.06423, 0.8924, 0.05916, 0.8924, 0.05916, 0.8345, 0.1904, 0.8345, 0.1904, 0.7765, 0.1955, 0.7765, 0.06423, 0.8345, 0.05916, 0.8345, 0.05916, 0.7765, 0.1904, 0.7185, 0.1955, 0.7185, 0.1955, 0.7765, 0.06423, 0.7185, 0.06423, 0.7765, 0.05916, 0.7765, 0.2114, 0.7185, 0.2114, 0.6606, 0.2164, 0.6606, 0.04327, 0.7185, 0.0382, 0.7185, 0.0382, 0.6606, 0.2114, 0.6606, 0.2114, 0.6026, 0.2164, 0.6026, 0.04327, 0.6606, 0.0382, 0.6606, 0.0382, 0.6026, 0.2114, 0.5446, 0.2164, 0.5446, 0.2164, 0.6026, 0.04327, 0.5446, 0.04327, 0.6026, 0.0382, 0.6026, 0.2114, 0.4867, 0.2164, 0.4867, 0.2164, 0.5446, 0.04327, 0.4867, 0.04327, 0.5446, 0.0382, 0.5446, 0.2114, 0.4867, 0.2114, 0.4287, 0.2164, 0.4287, 0.04327, 0.4867, 0.0382, 0.4867, 0.0382, 0.4287, 0.2114, 0.4287, 0.2114, 0.3707, 0.2164, 0.3707, 0.04327, 0.4287, 0.0382, 0.4287, 0.0382, 0.3707, 0.2114, 0.3128, 0.2164, 0.3128, 0.2164, 0.3707, 0.04327, 0.3128, 0.04327, 0.3707, 0.0382, 0.3707, 0.2114, 0.2548, 0.2164, 0.2548, 0.2164, 0.3128, 0.04327, 0.2548, 0.04327, 0.3128, 0.0382, 0.3128, 0.2114, 0.2548, 0.2114, 0.1969, 0.2164, 0.1969, 0.04327, 0.2548, 0.0382, 0.2548, 0.0382, 0.1969, 0.2114, 0.1969, 0.2114, 0.1389, 0.2164, 0.1389, 0.04327, 0.1969, 0.0382, 0.1969, 0.0382, 0.1389, 0.2114, 0.08093, 0.2164, 0.08093, 0.2164, 0.1389, 0.04327, 0.08093, 0.04327, 0.1389, 0.0382, 0.1389, 0.2114, 0.02296, 0.2164, 0.02296, 0.2164, 0.08093, 0.04327, 0.02296, 0.04327, 0.08093, 0.0382, 0.08093, 0.2114, 0.9504, 0.2114, 0.8924, 0.2164, 0.8924, 0.04327, 0.9504, 0.0382, 0.9504, 0.0382, 0.8924, 0.2114, 0.8924, 0.2114, 0.8345, 0.2164, 0.8345, 0.04327, 0.8924, 0.0382, 0.8924, 0.0382, 0.8345, 0.2114, 0.8345, 0.2114, 0.7765, 0.2164, 0.7765, 0.04327, 0.8345, 0.0382, 0.8345, 0.0382, 0.7765, 0.2114, 0.7185, 0.2164, 0.7185, 0.2164, 0.7765, 0.04327, 0.7185, 0.04327, 0.7765, 0.0382, 0.7765, 0.1955, 0.6606, 0.2114, 0.6606, 0.2114, 0.7185])
me_cylinder_004.materials.append(mat_material_003)
me_cylinder_004.use_remesh_fix_poles = True
me_cylinder_004.use_remesh_preserve_attributes = False
me_cylinder_004.update()
me_cylinder_004.normals_split_custom_set([tuple(v) for v in zip(*[iter([0.371, 0.858, 0.3554, -0.371, 0.9286, 3.043e-06, -0.371, 0.858, 0.3554, 0.371, 0.6567, -0.6567, -0.371, 0.3554, -0.858, -0.371, 0.6567, -0.6567, 0.371, 0.3554, -0.858, -0.371, 3.106e-06, -0.9286, -0.371, 0.3554, -0.858, 0.371, -1.89e-06, -0.9286, -0.371, -0.3554, -0.858, -0.371, 3.106e-06, -0.9286, 0.371, -0.3554, -0.858, -0.371, -0.6567, -0.6567, -0.371, -0.3554, -0.858, 0.371, -0.6567, -0.6567, -0.371, -0.858, -0.3554, -0.371, -0.6567, -0.6567, 0.371, -0.858, -0.3554, -0.371, -0.9286, -3.097e-06, -0.371, -0.858, -0.3554, 0.371, -0.9286, 3.127e-06, -0.371, -0.858, 0.3554, -0.371, -0.9286, -3.097e-06, 0.371, -0.858, 0.3554, -0.371, -0.6567, 0.6567, -0.371, -0.858, 0.3554, 0.371, -0.6567, 0.6567, -0.371, -0.3554, 0.858, -0.371, -0.6567, 0.6567, 0.371, -0.3554, 0.858, -0.371, -4.277e-06, 0.9286, -0.371, -0.3554, 0.858, 0.371, 2.008e-06, 0.9286, -0.371, 0.3554, 0.858, -0.371, -4.277e-06, 0.9286, 0.371, 0.3554, 0.858, -0.371, 0.6567, 0.6567, -0.371, 0.3554, 0.858, 0.371, 0.6567, 0.6567, -0.371, 0.858, 0.3554, -0.371, 0.6567, 0.6567, 0.5359, 0.3231, -0.78, 0.5018, -1.229e-07, -0.865, 0.5359, -7.603e-07, -0.8443, -0.9226, -0.3563, -0.1476, -0.9227, -0.1476, 0.3563, -0.9226, 0.3563, 0.1476, 0.371, 0.858, -0.3554, -0.371, 0.6567, -0.6567, -0.371, 0.858, -0.3554, 0.5359, 0.3231, 0.78, 0.5018, -1.496e-07, 0.865, 0.5018, 0.331, 0.7992, -0.5359, -0.8443, 3.421e-06, -0.5018, -0.7992, -0.331, -0.5359, -0.78, -0.3231, 0.5359, -0.78, -0.3231, 0.5018, -0.865, -2.091e-08, 0.5359, -0.8443, 1.003e-07, 0.5359, -0.78, 0.3231, 0.5018, -0.6117, 0.6117, 0.5359, -0.597, 0.597, -0.5359, -0.597, 0.597, -0.5018, -0.331, 0.7992, -0.5018, -0.6117, 0.6117, 0.5359, -0.597, 0.597, 0.5018, -0.331, 0.7992, 0.5359, -0.3231, 0.78, -0.5359, -0.3231, 0.78, -0.5018, -1.398e-07, 0.865, -0.5018, -0.331, 0.7992, 0.5359, -0.3231, 0.78, 0.5018, -1.496e-07, 0.865, 0.5359, 2.445e-09, 0.8443, -0.951, 1.767e-06, 0.3092, -0.9088, -0.1597, -0.3855, -0.951, 0.1183, 0.2857, -0.5359, 0.3231, 0.78, -0.5018, -1.398e-07, 0.865, -0.5359, -6.487e-07, 0.8443, -0.5359, 0.597, 0.597, -0.5018, 0.331, 0.7992, -0.5359, 0.3231, 0.78, 0.5359, 0.597, 0.597, 0.5018, 0.331, 0.7992, 0.5018, 0.6117, 0.6117, -0.5359, 0.78, 0.3231, -0.5018, 0.6117, 0.6117, -0.5359, 0.597, 0.597, 0.5359, 0.78, 0.3231, 0.5018, 0.6117, 0.6117, 0.5018, 0.7992, 0.331, -0.5359, 0.78, 0.3231, -0.5018, 0.865, 4.248e-09, -0.5018, 0.7992, 0.331, 0.5359, 0.78, 0.3231, 0.5018, 0.865, -1.516e-07, 0.5359, 0.8443, -2.543e-07, -0.5359, 0.78, -0.3231, -0.5018, 0.865, 4.248e-09, -0.5359, 0.8443, 5.135e-08, 0.5359, 0.78, -0.3231, 0.5018, 0.865, -1.516e-07, 0.5018, 0.7992, -0.331, -0.5359, 0.597, -0.597, -0.5018, 0.7992, -0.331, -0.5359, 0.78, -0.3231, 0.5359, 0.597, -0.597, 0.5018, 0.7992, -0.331, 0.5018, 0.6117, -0.6117, -0.5359, 0.3231, -0.78, -0.5018, 0.6117, -0.6117, -0.5359, 0.597, -0.597, 0.5359, 0.597, -0.597, 0.5018, 0.331, -0.7992, 0.5359, 0.3231, -0.78, -0.951, -7.435e-08, -0.3092, -0.9088, -0.1597, 0.3855, -0.9088, 1.046e-06, 0.4172, -0.5359, -3.362e-06, -0.8443, -0.5018, 0.331, -0.7992, -0.5359, 0.3231, -0.78, -0.5359, -0.3231, -0.78, -0.5018, 1.166e-06, -0.865, -0.5359, -3.362e-06, -0.8443, 0.5359, -0.3231, -0.78, 0.5018, -1.229e-07, -0.865, 0.5018, -0.331, -0.7992, -0.5359, -0.597, -0.597, -0.5018, -0.331, -0.7992, -0.5359, -0.3231, -0.78, 0.5359, -0.3231, -0.78, 0.5018, -0.6117, -0.6117, 0.5359, -0.597, -0.597, -0.5359, -0.597, -0.597, -0.5018, -0.7992, -0.331, -0.5018, -0.6117, -0.6117, 0.5359, -0.597, -0.597, 0.5018, -0.7992, -0.331, 0.5359, -0.78, -0.3231, 0.371, 0.9286, -3.155e-06, -0.371, 0.858, -0.3554, -0.371, 0.9286, 3.043e-06, -0.951, -0.3092, -1.75e-08, -0.9088, 0.3855, -0.1597, -0.951, -0.2857, 0.1183, -0.5359, -0.597, 0.597, -0.5018, -0.7992, 0.331, -0.5359, -0.78, 0.3231, 0.9226, 0.2727, -0.2727, 0.9226, 0.2727, 0.2727, 0.9227, -0.2727, 0.2727, 0.951, 4.405e-08, 0.3092, 0.9088, -0.1597, -0.3855, 0.9088, -1.074e-06, -0.4172, 0.951, 1.74e-06, -0.3092, 0.9088, -0.1597, 0.3855, 0.951, 0.1183, -0.2857, -0.951, 0.1183, 0.2857, -0.9088, -0.295, -0.295, -0.951, 0.2186, 0.2186, -0.951, -7.435e-08, -0.3092, -0.9088, 0.1597, 0.3855, -0.951, -0.1183, -0.2857, 0.951, 0.1183, 0.2857, 0.9088, -0.295, -0.295, 0.9088, -0.1597, -0.3855, 0.951, 1.74e-06, -0.3092, 0.9088, 0.1597, 0.3855, 0.9088, 1.097e-06, 0.4172, -0.951, 0.2186, 0.2186, -0.9088, -0.3855, -0.1597, -0.951, 0.2857, 0.1183, -0.951, -0.1183, -0.2857, -0.9088, 0.295, 0.295, -0.951, -0.2186, -0.2186, 0.951, 0.2186, 0.2186, 0.9088, -0.3855, -0.1597, 0.9088, -0.295, -0.295, -0.951, -0.2857, -0.1183, -0.9088, 0.4172, -4.562e-08, -0.951, -0.3092, -1.75e-08, 0.951, -0.2186, -0.2186, 0.9088, 0.1597, 0.3855, 0.951, -0.1183, -0.2857, -0.951, 0.3092, -7.051e-08, -0.9088, -0.3855, -0.1597, -0.9088, -0.4172, -9.75e-09, 0.951, -0.3092, 1.182e-07, 0.9088, 0.3855, -0.1597, 0.9088, 0.4172, 2.581e-08, -0.951, -0.2186, -0.2186, -0.9088, 0.3855, 0.1597, -0.951, -0.2857, -0.1183, 0.951, 0.3092, 5.273e-10, 0.9088, -0.3855, -0.1597, 0.951, 0.2857, 0.1183, -0.951, -0.2186, 0.2186, -0.9088, 0.3855, -0.1597, -0.9088, 0.295, -0.295, 0.951, -0.2186, -0.2186, 0.9088, 0.3855, 0.1597, 0.9088, 0.295, 0.295, -0.951, 0.3092, -7.051e-08, -0.9088, -0.3855, 0.1597, -0.951, 0.2857, -0.1183, 0.951, -0.2186, 0.2186, 0.9088, 0.3855, -0.1597, 0.951, -0.2857, 0.1183, 0.5359, -0.78, 0.3231, 0.5018, -0.865, -2.091e-08, 0.5018, -0.7992, 0.331, 0.951, 0.3092, 5.273e-10, 0.9088, -0.3855, 0.1597, 0.9088, -0.4172, -9.74e-09, -0.951, -0.2186, 0.2186, -0.9088, 0.1597, -0.3855, -0.951, -0.1183, 0.2857, 0.951, -0.2857, -0.1183, 0.9088, 0.4172, 2.581e-08, 0.9088, 0.3855, 0.1597, -0.951, 0.2857, -0.1183, -0.9088, -0.295, 0.295, -0.951, 0.2186, -0.2186, 0.951, -0.2186, 0.2186, 0.9088, 0.1597, -0.3855, 0.9088, 0.295, -0.295, 0.951, 0.2186, -0.2186, 0.9088, -0.3855, 0.1597, 0.951, 0.2857, -0.1183, -0.951, 1.767e-06, 0.3092, -0.9088, 0.1597, -0.3855, -0.9088, -3.505e-08, -0.4172, -0.951, 0.1183, -0.2857, -0.9088, -0.295, 0.295, -0.9088, -0.1597, 0.3855, 0.951, 4.405e-08, 0.3092, 0.9088, 0.1597, -0.3855, 0.951, -0.1183, 0.2857, 0.951, 0.1183, -0.2857, 0.9088, -0.295, 0.295, 0.951, 0.2186, -0.2186, -0.371, 0.858, -0.3554, -0.9088, 0.4172, -4.562e-08, -0.371, 0.9286, 3.043e-06, 0.371, 0.858, -0.3554, 0.9088, 0.4172, 2.581e-08, 0.9088, 0.3855, -0.1597, -0.371, 0.6567, -0.6567, -0.9088, 0.3855, -0.1597, -0.371, 0.858, -0.3554, 0.371, 0.6567, -0.6567, 0.9088, 0.3855, -0.1597, 0.9088, 0.295, -0.295, -0.371, 0.3554, -0.858, -0.9088, 0.295, -0.295, -0.371, 0.6567, -0.6567, 0.371, 0.6567, -0.6567, 0.9088, 0.1597, -0.3855, 0.371, 0.3554, -0.858, -0.371, 0.3554, -0.858, -0.9088, -3.505e-08, -0.4172, -0.9088, 0.1597, -0.3855, 0.371, 0.3554, -0.858, 0.9088, -1.074e-06, -0.4172, 0.371, -1.89e-06, -0.9286, -0.371, -0.3554, -0.858, -0.9088, -3.505e-08, -0.4172, -0.371, 3.106e-06, -0.9286, 0.371, -1.89e-06, -0.9286, 0.9088, -0.1597, -0.3855, 0.371, -0.3554, -0.858, -0.371, -0.6567, -0.6567, -0.9088, -0.1597, -0.3855, -0.371, -0.3554, -0.858, 0.371, -0.3554, -0.858, 0.9088, -0.295, -0.295, 0.371, -0.6567, -0.6567, -0.371, -0.858, -0.3554, -0.9088, -0.295, -0.295, -0.371, -0.6567, -0.6567, 0.371, -0.6567, -0.6567, 0.9088, -0.3855, -0.1597, 0.371, -0.858, -0.3554, -0.371, -0.858, -0.3554, -0.9088, -0.4172, -9.75e-09, -0.9088, -0.3855, -0.1597, 0.371, -0.858, -0.3554, 0.9088, -0.4172, -9.74e-09, 0.371, -0.9286, 3.127e-06, -0.371, -0.858, 0.3554, -0.9088, -0.4172, -9.75e-09, -0.371, -0.9286, -3.097e-06, 0.371, -0.858, 0.3554, 0.9088, -0.4172, -9.74e-09, 0.9088, -0.3855, 0.1597, -0.371, -0.6567, 0.6567, -0.9088, -0.3855, 0.1597, -0.371, -0.858, 0.3554, 0.371, -0.858, 0.3554, 0.9088, -0.295, 0.295, 0.371, -0.6567, 0.6567, -0.371, -0.6567, 0.6567, -0.9088, -0.1597, 0.3855, -0.9088, -0.295, 0.295, 0.371, -0.6567, 0.6567, 0.9088, -0.1597, 0.3855, 0.371, -0.3554, 0.858, -0.371, -0.3554, 0.858, -0.9088, 1.046e-06, 0.4172, -0.9088, -0.1597, 0.3855, 0.371, -0.3554, 0.858, 0.9088, 1.097e-06, 0.4172, 0.371, 2.008e-06, 0.9286, -0.371, -4.277e-06, 0.9286, -0.9088, 0.1597, 0.3855, -0.9088, 1.046e-06, 0.4172, 0.371, 2.008e-06, 0.9286, 0.9088, 0.1597, 0.3855, 0.371, 0.3554, 0.858, -0.371, 0.6567, 0.6567, -0.9088, 0.1597, 0.3855, -0.371, 0.3554, 0.858, 0.371, 0.6567, 0.6567, 0.9088, 0.1597, 0.3855, 0.9088, 0.295, 0.295, -0.371, 0.6567, 0.6567, -0.9088, 0.3855, 0.1597, -0.9088, 0.295, 0.295, 0.371, 0.6567, 0.6567, 0.9088, 0.3855, 0.1597, 0.371, 0.858, 0.3554, -0.371, 0.858, 0.3554, -0.9088, 0.4172, -4.562e-08, -0.9088, 0.3855, 0.1597, 0.371, 0.858, 0.3554, 0.9088, 0.4172, 2.581e-08, 0.371, 0.9286, -3.155e-06, -0.951, -0.3092, -1.75e-08, -0.5359, -0.78, 0.3231, -0.5359, -0.8443, 3.421e-06, 0.951, -0.3092, 1.182e-07, 0.5359, -0.78, 0.3231, 0.951, -0.2857, 0.1183, -0.951, -0.2186, 0.2186, -0.5359, -0.78, 0.3231, -0.951, -0.2857, 0.1183, 0.951, -0.2186, 0.2186, 0.5359, -0.78, 0.3231, 0.5359, -0.597, 0.597, -0.951, -0.1183, 0.2857, -0.5359, -0.597, 0.597, -0.951, -0.2186, 0.2186, 0.951, -0.1183, 0.2857, 0.5359, -0.597, 0.597, 0.5359, -0.3231, 0.78, -0.951, 1.767e-06, 0.3092, -0.5359, -0.3231, 0.78, -0.951, -0.1183, 0.2857, 0.951, 4.405e-08, 0.3092, 0.5359, -0.3231, 0.78, 0.5359, 2.445e-09, 0.8443, -0.951, 0.1183, 0.2857, -0.5359, -6.487e-07, 0.8443, -0.951, 1.767e-06, 0.3092, 0.951, 4.405e-08, 0.3092, 0.5359, 0.3231, 0.78, 0.951, 0.1183, 0.2857, -0.951, 0.2186, 0.2186, -0.5359, 0.3231, 0.78, -0.951, 0.1183, 0.2857, 0.951, 0.1183, 0.2857, 0.5359, 0.597, 0.597, 0.951, 0.2186, 0.2186, -0.951, 0.2857, 0.1183, -0.5359, 0.597, 0.597, -0.951, 0.2186, 0.2186, 0.951, 0.2186, 0.2186, 0.5359, 0.78, 0.3231, 0.951, 0.2857, 0.1183, -0.951, 0.3092, -7.051e-08, -0.5359, 0.78, 0.3231, -0.951, 0.2857, 0.1183, 0.951, 0.3092, 5.273e-10, 0.5359, 0.78, 0.3231, 0.5359, 0.8443, -2.543e-07, -0.951, 0.3092, -7.051e-08, -0.5359, 0.78, -0.3231, -0.5359, 0.8443, 5.135e-08, 0.951, 0.3092, 5.273e-10, 0.5359, 0.78, -0.3231, 0.951, 0.2857, -0.1183, -0.951, 0.2857, -0.1183, -0.5359, 0.597, -0.597, -0.5359, 0.78, -0.3231, 0.951, 0.2857, -0.1183, 0.5359, 0.597, -0.597, 0.951, 0.2186, -0.2186, -0.951, 0.2186, -0.2186, -0.5359, 0.3231, -0.78, -0.5359, 0.597, -0.597, 0.951, 0.2186, -0.2186, 0.5359, 0.3231, -0.78, 0.951, 0.1183, -0.2857, -0.951, -7.435e-08, -0.3092, -0.5359, 0.3231, -0.78, -0.951, 0.1183, -0.2857, 0.951, 0.1183, -0.2857, 0.5359, -7.603e-07, -0.8443, 0.951, 1.74e-06, -0.3092, -0.951, -7.435e-08, -0.3092, -0.5359, -0.3231, -0.78, -0.5359, -3.362e-06, -0.8443, 0.951, 1.74e-06, -0.3092, 0.5359, -0.3231, -0.78, 0.951, -0.1183, -0.2857, -0.951, -0.1183, -0.2857, -0.5359, -0.597, -0.597, -0.5359, -0.3231, -0.78, 0.951, -0.1183, -0.2857, 0.5359, -0.597, -0.597, 0.951, -0.2186, -0.2186, -0.951, -0.2186, -0.2186, -0.5359, -0.78, -0.3231, -0.5359, -0.597, -0.597, 0.951, -0.2186, -0.2186, 0.5359, -0.78, -0.3231, 0.951, -0.2857, -0.1183, -0.951, -0.3092, -1.75e-08, -0.5359, -0.78, -0.3231, -0.951, -0.2857, -0.1183, 0.951, -0.3092, 1.182e-07, 0.5359, -0.78, -0.3231, 0.5359, -0.8443, 1.003e-07, -0.5018, -0.865, -1.221e-06, -0.9227, -0.3563, 0.1476, -0.9227, -0.3856, -5.417e-08, 0.5018, -0.865, -2.091e-08, 0.9227, -0.3563, 0.1476, 0.5018, -0.7992, 0.331, -0.5018, -0.7992, 0.331, -0.9227, -0.2727, 0.2727, -0.9227, -0.3563, 0.1476, 0.5018, -0.7992, 0.331, 0.9227, -0.2727, 0.2727, 0.5018, -0.6117, 0.6117, -0.5018, -0.331, 0.7992, -0.9227, -0.2727, 0.2727, -0.5018, -0.6117, 0.6117, 0.5018, -0.331, 0.7992, 0.9227, -0.2727, 0.2727, 0.9226, -0.1476, 0.3563, -0.5018, -1.398e-07, 0.865, -0.9227, -0.1476, 0.3563, -0.5018, -0.331, 0.7992, 0.5018, -1.496e-07, 0.865, 0.9226, -0.1476, 0.3563, 0.9226, -1.083e-07, 0.3856, -0.5018, -1.398e-07, 0.865, -0.9226, 0.1476, 0.3563, -0.9227, -9.802e-08, 0.3856, 0.5018, -1.496e-07, 0.865, 0.9227, 0.1476, 0.3563, 0.5018, 0.331, 0.7992, -0.5018, 0.331, 0.7992, -0.9227, 0.2727, 0.2727, -0.9226, 0.1476, 0.3563, 0.5018, 0.331, 0.7992, 0.9226, 0.2727, 0.2727, 0.5018, 0.6117, 0.6117, -0.5018, 0.7992, 0.331, -0.9227, 0.2727, 0.2727, -0.5018, 0.6117, 0.6117, 0.5018, 0.7992, 0.331, 0.9226, 0.2727, 0.2727, 0.9227, 0.3563, 0.1476, -0.5018, 0.865, 4.248e-09, -0.9226, 0.3563, 0.1476, -0.5018, 0.7992, 0.331, 0.5018, 0.865, -1.516e-07, 0.9227, 0.3563, 0.1476, 0.9226, 0.3856, 2.58e-09, -0.5018, 0.865, 4.248e-09, -0.9227, 0.3563, -0.1476, -0.9227, 0.3856, -5.933e-08, 0.5018, 0.865, -1.516e-07, 0.9227, 0.3563, -0.1476, 0.5018, 0.7992, -0.331, -0.5018, 0.7992, -0.331, -0.9227, 0.2727, -0.2727, -0.9227, 0.3563, -0.1476, 0.5018, 0.7992, -0.331, 0.9226, 0.2727, -0.2727, 0.5018, 0.6117, -0.6117, -0.5018, 0.331, -0.7992, -0.9227, 0.2727, -0.2727, -0.5018, 0.6117, -0.6117, 0.5018, 0.331, -0.7992, 0.9226, 0.2727, -0.2727, 0.9227, 0.1476, -0.3563, -0.5018, 1.166e-06, -0.865, -0.9226, 0.1476, -0.3563, -0.5018, 0.331, -0.7992, 0.5018, -1.229e-07, -0.865, 0.9227, 0.1476, -0.3563, 0.9226, -5.159e-08, -0.3856, -0.5018, 1.166e-06, -0.865, -0.9226, -0.1476, -0.3563, -0.9227, -2.838e-08, -0.3856, 0.5018, -1.229e-07, -0.865, 0.9226, -0.1476, -0.3563, 0.5018, -0.331, -0.7992, -0.5018, -0.331, -0.7992, -0.9227, -0.2727, -0.2727, -0.9226, -0.1476, -0.3563, 0.5018, -0.331, -0.7992, 0.9227, -0.2727, -0.2727, 0.5018, -0.6117, -0.6117, -0.5018, -0.6117, -0.6117, -0.9226, -0.3563, -0.1476, -0.9227, -0.2727, -0.2727, 0.5018, -0.6117, -0.6117, 0.9227, -0.3563, -0.1476, 0.5018, -0.7992, -0.331, -0.5018, -0.865, -1.221e-06, -0.9226, -0.3563, -0.1476, -0.5018, -0.7992, -0.331, 0.5018, -0.865, -2.091e-08, 0.9227, -0.3563, -0.1476, 0.9226, -0.3856, 3.611e-08, -0.5359, -0.78, 0.3231, -0.5018, -0.865, -1.221e-06, -0.5359, -0.8443, 3.421e-06, 0.371, 0.858, 0.3554, 0.371, 0.9286, -3.155e-06, -0.371, 0.9286, 3.043e-06, 0.371, 0.6567, -0.6567, 0.371, 0.3554, -0.858, -0.371, 0.3554, -0.858, 0.371, 0.3554, -0.858, 0.371, -1.89e-06, -0.9286, -0.371, 3.106e-06, -0.9286, 0.371, -1.89e-06, -0.9286, 0.371, -0.3554, -0.858, -0.371, -0.3554, -0.858, 0.371, -0.3554, -0.858, 0.371, -0.6567, -0.6567, -0.371, -0.6567, -0.6567, 0.371, -0.6567, -0.6567, 0.371, -0.858, -0.3554, -0.371, -0.858, -0.3554, 0.371, -0.858, -0.3554, 0.371, -0.9286, 3.127e-06, -0.371, -0.9286, -3.097e-06, 0.371, -0.9286, 3.127e-06, 0.371, -0.858, 0.3554, -0.371, -0.858, 0.3554, 0.371, -0.858, 0.3554, 0.371, -0.6567, 0.6567, -0.371, -0.6567, 0.6567, 0.371, -0.6567, 0.6567, 0.371, -0.3554, 0.858, -0.371, -0.3554, 0.858, 0.371, -0.3554, 0.858, 0.371, 2.008e-06, 0.9286, -0.371, -4.277e-06, 0.9286, 0.371, 2.008e-06, 0.9286, 0.371, 0.3554, 0.858, -0.371, 0.3554, 0.858, 0.371, 0.3554, 0.858, 0.371, 0.6567, 0.6567, -0.371, 0.6567, 0.6567, 0.371, 0.6567, 0.6567, 0.371, 0.858, 0.3554, -0.371, 0.858, 0.3554, 0.5359, 0.3231, -0.78, 0.5018, 0.331, -0.7992, 0.5018, -1.229e-07, -0.865, -0.9226, -0.3563, -0.1476, -0.9227, -0.3856, -5.417e-08, -0.9227, -0.3563, 0.1476, -0.9227, -0.3563, 0.1476, -0.9227, -0.2727, 0.2727, -0.9226, -0.3563, -0.1476, -0.9227, -0.2727, 0.2727, -0.9227, -0.1476, 0.3563, -0.9226, -0.3563, -0.1476, -0.9227, -0.1476, 0.3563, -0.9227, -9.802e-08, 0.3856, -0.9226, 0.1476, 0.3563, -0.9226, 0.1476, 0.3563, -0.9227, 0.2727, 0.2727, -0.9226, 0.3563, 0.1476, -0.9226, 0.3563, 0.1476, -0.9227, 0.3856, -5.933e-08, -0.9227, 0.3563, -0.1476, -0.9227, 0.3563, -0.1476, -0.9227, 0.2727, -0.2727, -0.9226, 0.1476, -0.3563, -0.9226, 0.1476, -0.3563, -0.9227, -2.838e-08, -0.3856, -0.9226, -0.1476, -0.3563, -0.9226, -0.1476, -0.3563, -0.9227, -0.2727, -0.2727, -0.9226, -0.3563, -0.1476, -0.9227, -0.1476, 0.3563, -0.9226, 0.1476, 0.3563, -0.9226, 0.3563, 0.1476, -0.9226, 0.3563, 0.1476, -0.9227, 0.3563, -0.1476, -0.9226, -0.3563, -0.1476, -0.9227, 0.3563, -0.1476, -0.9226, 0.1476, -0.3563, -0.9226, -0.3563, -0.1476, -0.9226, 0.1476, -0.3563, -0.9226, -0.1476, -0.3563, -0.9226, -0.3563, -0.1476, 0.371, 0.858, -0.3554, 0.371, 0.6567, -0.6567, -0.371, 0.6567, -0.6567, 0.5359, 0.3231, 0.78, 0.5359, 2.445e-09, 0.8443, 0.5018, -1.496e-07, 0.865, -0.5359, -0.8443, 3.421e-06, -0.5018, -0.865, -1.221e-06, -0.5018, -0.7992, -0.331, 0.5359, -0.78, -0.3231, 0.5018, -0.7992, -0.331, 0.5018, -0.865, -2.091e-08, 0.5359, -0.78, 0.3231, 0.5018, -0.7992, 0.331, 0.5018, -0.6117, 0.6117, -0.5359, -0.597, 0.597, -0.5359, -0.3231, 0.78, -0.5018, -0.331, 0.7992, 0.5359, -0.597, 0.597, 0.5018, -0.6117, 0.6117, 0.5018, -0.331, 0.7992, -0.5359, -0.3231, 0.78, -0.5359, -6.487e-07, 0.8443, -0.5018, -1.398e-07, 0.865, 0.5359, -0.3231, 0.78, 0.5018, -0.331, 0.7992, 0.5018, -1.496e-07, 0.865, -0.951, 1.767e-06, 0.3092, -0.9088, -3.505e-08, -0.4172, -0.9088, -0.1597, -0.3855, -0.5359, 0.3231, 0.78, -0.5018, 0.331, 0.7992, -0.5018, -1.398e-07, 0.865, -0.5359, 0.597, 0.597, -0.5018, 0.6117, 0.6117, -0.5018, 0.331, 0.7992, 0.5359, 0.597, 0.597, 0.5359, 0.3231, 0.78, 0.5018, 0.331, 0.7992, -0.5359, 0.78, 0.3231, -0.5018, 0.7992, 0.331, -0.5018, 0.6117, 0.6117, 0.5359, 0.78, 0.3231, 0.5359, 0.597, 0.597, 0.5018, 0.6117, 0.6117, -0.5359, 0.78, 0.3231, -0.5359, 0.8443, 5.135e-08, -0.5018, 0.865, 4.248e-09, 0.5359, 0.78, 0.3231, 0.5018, 0.7992, 0.331, 0.5018, 0.865, -1.516e-07, -0.5359, 0.78, -0.3231, -0.5018, 0.7992, -0.331, -0.5018, 0.865, 4.248e-09, 0.5359, 0.78, -0.3231, 0.5359, 0.8443, -2.543e-07, 0.5018, 0.865, -1.516e-07, -0.5359, 0.597, -0.597, -0.5018, 0.6117, -0.6117, -0.5018, 0.7992, -0.331, 0.5359, 0.597, -0.597, 0.5359, 0.78, -0.3231, 0.5018, 0.7992, -0.331, -0.5359, 0.3231, -0.78, -0.5018, 0.331, -0.7992, -0.5018, 0.6117, -0.6117, 0.5359, 0.597, -0.597, 0.5018, 0.6117, -0.6117, 0.5018, 0.331, -0.7992, -0.951, -7.435e-08, -0.3092, -0.951, 0.1183, -0.2857, -0.9088, -0.1597, 0.3855, -0.5359, -3.362e-06, -0.8443, -0.5018, 1.166e-06, -0.865, -0.5018, 0.331, -0.7992, -0.5359, -0.3231, -0.78, -0.5018, -0.331, -0.7992, -0.5018, 1.166e-06, -0.865, 0.5359, -0.3231, -0.78, 0.5359, -7.603e-07, -0.8443, 0.5018, -1.229e-07, -0.865, -0.5359, -0.597, -0.597, -0.5018, -0.6117, -0.6117, -0.5018, -0.331, -0.7992, 0.5359, -0.3231, -0.78, 0.5018, -0.331, -0.7992, 0.5018, -0.6117, -0.6117, -0.5359, -0.597, -0.597, -0.5359, -0.78, -0.3231, -0.5018, -0.7992, -0.331, 0.5359, -0.597, -0.597, 0.5018, -0.6117, -0.6117, 0.5018, -0.7992, -0.331, 0.371, 0.9286, -3.155e-06, 0.371, 0.858, -0.3554, -0.371, 0.858, -0.3554, -0.951, -0.3092, -1.75e-08, -0.9088, 0.4172, -4.562e-08, -0.9088, 0.3855, -0.1597, -0.5359, -0.597, 0.597, -0.5018, -0.6117, 0.6117, -0.5018, -0.7992, 0.331, 0.9227, -0.2727, 0.2727, 0.9227, -0.3563, 0.1476, 0.9226, -0.3856, 3.611e-08, 0.9226, -0.3856, 3.611e-08, 0.9227, -0.3563, -0.1476, 0.9227, -0.2727, 0.2727, 0.9227, -0.3563, -0.1476, 0.9227, -0.2727, -0.2727, 0.9227, -0.2727, 0.2727, 0.9227, -0.2727, -0.2727, 0.9226, -0.1476, -0.3563, 0.9226, 0.2727, -0.2727, 0.9226, -0.1476, -0.3563, 0.9226, -5.159e-08, -0.3856, 0.9226, 0.2727, -0.2727, 0.9226, -5.159e-08, -0.3856, 0.9227, 0.1476, -0.3563, 0.9226, 0.2727, -0.2727, 0.9226, 0.2727, -0.2727, 0.9227, 0.3563, -0.1476, 0.9226, 0.3856, 2.58e-09, 0.9226, 0.3856, 2.58e-09, 0.9227, 0.3563, 0.1476, 0.9226, 0.2727, 0.2727, 0.9226, 0.2727, 0.2727, 0.9227, 0.1476, 0.3563, 0.9226, -1.083e-07, 0.3856, 0.9226, -1.083e-07, 0.3856, 0.9226, -0.1476, 0.3563, 0.9226, 0.2727, 0.2727, 0.9226, -0.1476, 0.3563, 0.9227, -0.2727, 0.2727, 0.9226, 0.2727, 0.2727, 0.9226, 0.2727, -0.2727, 0.9226, 0.3856, 2.58e-09, 0.9226, 0.2727, 0.2727, 0.9227, -0.2727, 0.2727, 0.9227, -0.2727, -0.2727, 0.9226, 0.2727, -0.2727, 0.951, 4.405e-08, 0.3092, 0.951, 0.1183, 0.2857, 0.9088, -0.1597, -0.3855, 0.951, 1.74e-06, -0.3092, 0.9088, 1.097e-06, 0.4172, 0.9088, -0.1597, 0.3855, -0.951, 0.1183, 0.2857, -0.9088, -0.1597, -0.3855, -0.9088, -0.295, -0.295, -0.951, -7.435e-08, -0.3092, -0.9088, 1.046e-06, 0.4172, -0.9088, 0.1597, 0.3855, 0.951, 0.1183, 0.2857, 0.951, 0.2186, 0.2186, 0.9088, -0.295, -0.295, 0.951, 1.74e-06, -0.3092, 0.951, -0.1183, -0.2857, 0.9088, 0.1597, 0.3855, -0.951, 0.2186, 0.2186, -0.9088, -0.295, -0.295, -0.9088, -0.3855, -0.1597, -0.951, -0.1183, -0.2857, -0.9088, 0.1597, 0.3855, -0.9088, 0.295, 0.295, 0.951, 0.2186, 0.2186, 0.951, 0.2857, 0.1183, 0.9088, -0.3855, -0.1597, -0.951, -0.2857, -0.1183, -0.9088, 0.3855, 0.1597, -0.9088, 0.4172, -4.562e-08, 0.951, -0.2186, -0.2186, 0.9088, 0.295, 0.295, 0.9088, 0.1597, 0.3855, -0.951, 0.3092, -7.051e-08, -0.951, 0.2857, 0.1183, -0.9088, -0.3855, -0.1597, 0.951, -0.3092, 1.182e-07, 0.951, -0.2857, 0.1183, 0.9088, 0.3855, -0.1597, -0.951, -0.2186, -0.2186, -0.9088, 0.295, 0.295, -0.9088, 0.3855, 0.1597, 0.951, 0.3092, 5.273e-10, 0.9088, -0.4172, -9.74e-09, 0.9088, -0.3855, -0.1597, -0.951, -0.2186, 0.2186, -0.951, -0.2857, 0.1183, -0.9088, 0.3855, -0.1597, 0.951, -0.2186, -0.2186, 0.951, -0.2857, -0.1183, 0.9088, 0.3855, 0.1597, -0.951, 0.3092, -7.051e-08, -0.9088, -0.4172, -9.75e-09, -0.9088, -0.3855, 0.1597, 0.951, -0.2186, 0.2186, 0.9088, 0.295, -0.295, 0.9088, 0.3855, -0.1597, 0.5359, -0.78, 0.3231, 0.5359, -0.8443, 1.003e-07, 0.5018, -0.865, -2.091e-08, 0.951, 0.3092, 5.273e-10, 0.951, 0.2857, -0.1183, 0.9088, -0.3855, 0.1597, -0.951, -0.2186, 0.2186, -0.9088, 0.295, -0.295, -0.9088, 0.1597, -0.3855, 0.951, -0.2857, -0.1183, 0.951, -0.3092, 1.182e-07, 0.9088, 0.4172, 2.581e-08, -0.951, 0.2857, -0.1183, -0.9088, -0.3855, 0.1597, -0.9088, -0.295, 0.295, 0.951, -0.2186, 0.2186, 0.951, -0.1183, 0.2857, 0.9088, 0.1597, -0.3855, 0.951, 0.2186, -0.2186, 0.9088, -0.295, 0.295, 0.9088, -0.3855, 0.1597, -0.951, 1.767e-06, 0.3092, -0.951, -0.1183, 0.2857, -0.9088, 0.1597, -0.3855, -0.951, 0.1183, -0.2857, -0.951, 0.2186, -0.2186, -0.9088, -0.295, 0.295, 0.951, 4.405e-08, 0.3092, 0.9088, -1.074e-06, -0.4172, 0.9088, 0.1597, -0.3855, 0.951, 0.1183, -0.2857, 0.9088, -0.1597, 0.3855, 0.9088, -0.295, 0.295, -0.371, 0.858, -0.3554, -0.9088, 0.3855, -0.1597, -0.9088, 0.4172, -4.562e-08, 0.371, 0.858, -0.3554, 0.371, 0.9286, -3.155e-06, 0.9088, 0.4172, 2.581e-08, -0.371, 0.6567, -0.6567, -0.9088, 0.295, -0.295, -0.9088, 0.3855, -0.1597, 0.371, 0.6567, -0.6567, 0.371, 0.858, -0.3554, 0.9088, 0.3855, -0.1597, -0.371, 0.3554, -0.858, -0.9088, 0.1597, -0.3855, -0.9088, 0.295, -0.295, 0.371, 0.6567, -0.6567, 0.9088, 0.295, -0.295, 0.9088, 0.1597, -0.3855, -0.371, 0.3554, -0.858, -0.371, 3.106e-06, -0.9286, -0.9088, -3.505e-08, -0.4172, 0.371, 0.3554, -0.858, 0.9088, 0.1597, -0.3855, 0.9088, -1.074e-06, -0.4172, -0.371, -0.3554, -0.858, -0.9088, -0.1597, -0.3855, -0.9088, -3.505e-08, -0.4172, 0.371, -1.89e-06, -0.9286, 0.9088, -1.074e-06, -0.4172, 0.9088, -0.1597, -0.3855, -0.371, -0.6567, -0.6567, -0.9088, -0.295, -0.295, -0.9088, -0.1597, -0.3855, 0.371, -0.3554, -0.858, 0.9088, -0.1597, -0.3855, 0.9088, -0.295, -0.295, -0.371, -0.858, -0.3554, -0.9088, -0.3855, -0.1597, -0.9088, -0.295, -0.295, 0.371, -0.6567, -0.6567, 0.9088, -0.295, -0.295, 0.9088, -0.3855, -0.1597, -0.371, -0.858, -0.3554, -0.371, -0.9286, -3.097e-06, -0.9088, -0.4172, -9.75e-09, 0.371, -0.858, -0.3554, 0.9088, -0.3855, -0.1597, 0.9088, -0.4172, -9.74e-09, -0.371, -0.858, 0.3554, -0.9088, -0.3855, 0.1597, -0.9088, -0.4172, -9.75e-09, 0.371, -0.858, 0.3554, 0.371, -0.9286, 3.127e-06, 0.9088, -0.4172, -9.74e-09, -0.371, -0.6567, 0.6567, -0.9088, -0.295, 0.295, -0.9088, -0.3855, 0.1597, 0.371, -0.858, 0.3554, 0.9088, -0.3855, 0.1597, 0.9088, -0.295, 0.295, -0.371, -0.6567, 0.6567, -0.371, -0.3554, 0.858, -0.9088, -0.1597, 0.3855, 0.371, -0.6567, 0.6567, 0.9088, -0.295, 0.295, 0.9088, -0.1597, 0.3855, -0.371, -0.3554, 0.858, -0.371, -4.277e-06, 0.9286, -0.9088, 1.046e-06, 0.4172, 0.371, -0.3554, 0.858, 0.9088, -0.1597, 0.3855, 0.9088, 1.097e-06, 0.4172, -0.371, -4.277e-06, 0.9286, -0.371, 0.3554, 0.858, -0.9088, 0.1597, 0.3855, 0.371, 2.008e-06, 0.9286, 0.9088, 1.097e-06, 0.4172, 0.9088, 0.1597, 0.3855, -0.371, 0.6567, 0.6567, -0.9088, 0.295, 0.295, -0.9088, 0.1597, 0.3855, 0.371, 0.6567, 0.6567, 0.371, 0.3554, 0.858, 0.9088, 0.1597, 0.3855, -0.371, 0.6567, 0.6567, -0.371, 0.858, 0.3554, -0.9088, 0.3855, 0.1597, 0.371, 0.6567, 0.6567, 0.9088, 0.295, 0.295, 0.9088, 0.3855, 0.1597, -0.371, 0.858, 0.3554, -0.371, 0.9286, 3.043e-06, -0.9088, 0.4172, -4.562e-08, 0.371, 0.858, 0.3554, 0.9088, 0.3855, 0.1597, 0.9088, 0.4172, 2.581e-08, -0.951, -0.3092, -1.75e-08, -0.951, -0.2857, 0.1183, -0.5359, -0.78, 0.3231, 0.951, -0.3092, 1.182e-07, 0.5359, -0.8443, 1.003e-07, 0.5359, -0.78, 0.3231, -0.951, -0.2186, 0.2186, -0.5359, -0.597, 0.597, -0.5359, -0.78, 0.3231, 0.951, -0.2186, 0.2186, 0.951, -0.2857, 0.1183, 0.5359, -0.78, 0.3231, -0.951, -0.1183, 0.2857, -0.5359, -0.3231, 0.78, -0.5359, -0.597, 0.597, 0.951, -0.1183, 0.2857, 0.951, -0.2186, 0.2186, 0.5359, -0.597, 0.597, -0.951, 1.767e-06, 0.3092, -0.5359, -6.487e-07, 0.8443, -0.5359, -0.3231, 0.78, 0.951, 4.405e-08, 0.3092, 0.951, -0.1183, 0.2857, 0.5359, -0.3231, 0.78, -0.951, 0.1183, 0.2857, -0.5359, 0.3231, 0.78, -0.5359, -6.487e-07, 0.8443, 0.951, 4.405e-08, 0.3092, 0.5359, 2.445e-09, 0.8443, 0.5359, 0.3231, 0.78, -0.951, 0.2186, 0.2186, -0.5359, 0.597, 0.597, -0.5359, 0.3231, 0.78, 0.951, 0.1183, 0.2857, 0.5359, 0.3231, 0.78, 0.5359, 0.597, 0.597, -0.951, 0.2857, 0.1183, -0.5359, 0.78, 0.3231, -0.5359, 0.597, 0.597, 0.951, 0.2186, 0.2186, 0.5359, 0.597, 0.597, 0.5359, 0.78, 0.3231, -0.951, 0.3092, -7.051e-08, -0.5359, 0.8443, 5.135e-08, -0.5359, 0.78, 0.3231, 0.951, 0.3092, 5.273e-10, 0.951, 0.2857, 0.1183, 0.5359, 0.78, 0.3231, -0.951, 0.3092, -7.051e-08, -0.951, 0.2857, -0.1183, -0.5359, 0.78, -0.3231, 0.951, 0.3092, 5.273e-10, 0.5359, 0.8443, -2.543e-07, 0.5359, 0.78, -0.3231, -0.951, 0.2857, -0.1183, -0.951, 0.2186, -0.2186, -0.5359, 0.597, -0.597, 0.951, 0.2857, -0.1183, 0.5359, 0.78, -0.3231, 0.5359, 0.597, -0.597, -0.951, 0.2186, -0.2186, -0.951, 0.1183, -0.2857, -0.5359, 0.3231, -0.78, 0.951, 0.2186, -0.2186, 0.5359, 0.597, -0.597, 0.5359, 0.3231, -0.78, -0.951, -7.435e-08, -0.3092, -0.5359, -3.362e-06, -0.8443, -0.5359, 0.3231, -0.78, 0.951, 0.1183, -0.2857, 0.5359, 0.3231, -0.78, 0.5359, -7.603e-07, -0.8443, -0.951, -7.435e-08, -0.3092, -0.951, -0.1183, -0.2857, -0.5359, -0.3231, -0.78, 0.951, 1.74e-06, -0.3092, 0.5359, -7.603e-07, -0.8443, 0.5359, -0.3231, -0.78, -0.951, -0.1183, -0.2857, -0.951, -0.2186, -0.2186, -0.5359, -0.597, -0.597, 0.951, -0.1183, -0.2857, 0.5359, -0.3231, -0.78, 0.5359, -0.597, -0.597, -0.951, -0.2186, -0.2186, -0.951, -0.2857, -0.1183, -0.5359, -0.78, -0.3231, 0.951, -0.2186, -0.2186, 0.5359, -0.597, -0.597, 0.5359, -0.78, -0.3231, -0.951, -0.3092, -1.75e-08, -0.5359, -0.8443, 3.421e-06, -0.5359, -0.78, -0.3231, 0.951, -0.3092, 1.182e-07, 0.951, -0.2857, -0.1183, 0.5359, -0.78, -0.3231, -0.5018, -0.865, -1.221e-06, -0.5018, -0.7992, 0.331, -0.9227, -0.3563, 0.1476, 0.5018, -0.865, -2.091e-08, 0.9226, -0.3856, 3.611e-08, 0.9227, -0.3563, 0.1476, -0.5018, -0.7992, 0.331, -0.5018, -0.6117, 0.6117, -0.9227, -0.2727, 0.2727, 0.5018, -0.7992, 0.331, 0.9227, -0.3563, 0.1476, 0.9227, -0.2727, 0.2727, -0.5018, -0.331, 0.7992, -0.9227, -0.1476, 0.3563, -0.9227, -0.2727, 0.2727, 0.5018, -0.331, 0.7992, 0.5018, -0.6117, 0.6117, 0.9227, -0.2727, 0.2727, -0.5018, -1.398e-07, 0.865, -0.9227, -9.802e-08, 0.3856, -0.9227, -0.1476, 0.3563, 0.5018, -1.496e-07, 0.865, 0.5018, -0.331, 0.7992, 0.9226, -0.1476, 0.3563, -0.5018, -1.398e-07, 0.865, -0.5018, 0.331, 0.7992, -0.9226, 0.1476, 0.3563, 0.5018, -1.496e-07, 0.865, 0.9226, -1.083e-07, 0.3856, 0.9227, 0.1476, 0.3563, -0.5018, 0.331, 0.7992, -0.5018, 0.6117, 0.6117, -0.9227, 0.2727, 0.2727, 0.5018, 0.331, 0.7992, 0.9227, 0.1476, 0.3563, 0.9226, 0.2727, 0.2727, -0.5018, 0.7992, 0.331, -0.9226, 0.3563, 0.1476, -0.9227, 0.2727, 0.2727, 0.5018, 0.7992, 0.331, 0.5018, 0.6117, 0.6117, 0.9226, 0.2727, 0.2727, -0.5018, 0.865, 4.248e-09, -0.9227, 0.3856, -5.933e-08, -0.9226, 0.3563, 0.1476, 0.5018, 0.865, -1.516e-07, 0.5018, 0.7992, 0.331, 0.9227, 0.3563, 0.1476, -0.5018, 0.865, 4.248e-09, -0.5018, 0.7992, -0.331, -0.9227, 0.3563, -0.1476, 0.5018, 0.865, -1.516e-07, 0.9226, 0.3856, 2.58e-09, 0.9227, 0.3563, -0.1476, -0.5018, 0.7992, -0.331, -0.5018, 0.6117, -0.6117, -0.9227, 0.2727, -0.2727, 0.5018, 0.7992, -0.331, 0.9227, 0.3563, -0.1476, 0.9226, 0.2727, -0.2727, -0.5018, 0.331, -0.7992, -0.9226, 0.1476, -0.3563, -0.9227, 0.2727, -0.2727, 0.5018, 0.331, -0.7992, 0.5018, 0.6117, -0.6117, 0.9226, 0.2727, -0.2727, -0.5018, 1.166e-06, -0.865, -0.9227, -2.838e-08, -0.3856, -0.9226, 0.1476, -0.3563, 0.5018, -1.229e-07, -0.865, 0.5018, 0.331, -0.7992, 0.9227, 0.1476, -0.3563, -0.5018, 1.166e-06, -0.865, -0.5018, -0.331, -0.7992, -0.9226, -0.1476, -0.3563, 0.5018, -1.229e-07, -0.865, 0.9226, -5.159e-08, -0.3856, 0.9226, -0.1476, -0.3563, -0.5018, -0.331, -0.7992, -0.5018, -0.6117, -0.6117, -0.9227, -0.2727, -0.2727, 0.5018, -0.331, -0.7992, 0.9226, -0.1476, -0.3563, 0.9227, -0.2727, -0.2727, -0.5018, -0.6117, -0.6117, -0.5018, -0.7992, -0.331, -0.9226, -0.3563, -0.1476, 0.5018, -0.6117, -0.6117, 0.9227, -0.2727, -0.2727, 0.9227, -0.3563, -0.1476, -0.5018, -0.865, -1.221e-06, -0.9227, -0.3856, -5.417e-08, -0.9226, -0.3563, -0.1476, 0.5018, -0.865, -2.091e-08, 0.5018, -0.7992, -0.331, 0.9227, -0.3563, -0.1476, -0.5359, -0.78, 0.3231, -0.5018, -0.7992, 0.331, -0.5018, -0.865, -1.221e-06])] * 3)])
arm_armature = bpy.data.armatures.new('Armature')  # bones are not reproduced

# ---- objects
ob_coin_tris = bpy.data.objects.new('Coin.tris', me_cylinder_004)
ob_armature = bpy.data.objects.new('Armature', arm_armature)

# ---- transforms, parenting, visibility, modifiers, constraints
ob_coin_tris.parent = ob_armature
ob_coin_tris.location = (0.0, 0.0, 0.0)
_vg = ob_coin_tris.vertex_groups.new(name='Coin')
_vg.add([0, 1, 2, 3, 4, 5, 6, 7, 8, 9, 10, 11, 12, 13, 14, 15, 16, 17, 18, 19, 20, 21, 22, 23, 24, 25, 26, 27, 28, 29, 30, 31, 32, 33, 34, 35, 36, 37, 38, 39, 40, 41, 42, 43, 44, 45, 46, 47, 48, 49, 50, 51, 52, 53, 54, 55, 56, 57, 58, 59, 60, 61, 62, 63, 64, 65, 66, 67, 68, 69, 70, 71, 72, 73, 74, 75, 76, 77, 78, 79, 80, 81, 82, 83, 84, 85, 86, 87, 88, 89, 90, 91, 92, 93, 94, 95, 96, 97, 98, 99, 100, 101, 102, 103, 104, 105, 106, 107, 108, 109, 110, 111, 112, 113, 114, 115, 116, 117, 118, 119, 120, 121, 122, 123, 124, 125, 126, 127, 128, 129, 130, 131, 132, 133, 134, 135, 136, 137, 138, 139, 140, 141, 142, 143, 144, 145, 146, 147, 148, 149, 150, 151, 152, 153, 154, 155, 156, 157, 158, 159, 160, 161, 162, 163, 164, 165, 166, 167, 168, 169, 170, 171, 172, 173, 174, 175, 176, 177, 178, 179, 180, 181, 182, 183, 184, 185, 186, 187, 188, 189, 190, 191], 1.0, 'REPLACE')
_m = ob_coin_tris.modifiers.new('Armature', 'ARMATURE')
_m.object = ob_armature
ob_armature.location = (0.0, 0.0, 0.0)
ob_armature.show_in_front = True

# ---- collection membership
col_collection.objects.link(ob_coin_tris)
col_collection.objects.link(ob_armature)

# ---- scene / render settings (as saved in the file)
scene.frame_start = 1; scene.frame_end = 320; scene.frame_set(0)
scene.render.engine = 'CYCLES'
scene.render.image_settings.file_format = 'TIFF'
scene.cycles.feature_set = 'EXPERIMENTAL'
scene.cycles.sampling_pattern = 'TABULATED_SOBOL'
scene.cycles.use_light_tree = False
scene.cycles.bake_type = 'DIFFUSE'
scene.view_settings.view_transform = 'Standard'
bpy.context.view_layer.update()

# ---- added for rendering (the .blend has no active camera and no usable light): camera, sun
cam_auto = bpy.data.cameras.new('AutoCamera')
cam_auto.lens = 50.0
cam_auto.sensor_width = 36.0
cam_auto.clip_end = 1000.0
ob_auto_camera = bpy.data.objects.new('AutoCamera', cam_auto)
scene.collection.objects.link(ob_auto_camera)
ob_auto_camera.location = (2.6494, -3.1856, 2.1232)
ob_auto_camera.rotation_euler = (1.09748, -7.21219e-08, 0.694738)
scene.camera = ob_auto_camera
light_auto_sun = bpy.data.lights.new('AutoSun', 'SUN')
light_auto_sun.energy = 3.0
light_auto_sun.angle = 0.0523599
ob_auto_sun = bpy.data.objects.new('AutoSun', light_auto_sun)
scene.collection.objects.link(ob_auto_sun)
ob_auto_sun.rotation_euler = (0.872665, 0.174533, 0.523599)
bpy.context.view_layer.update()
